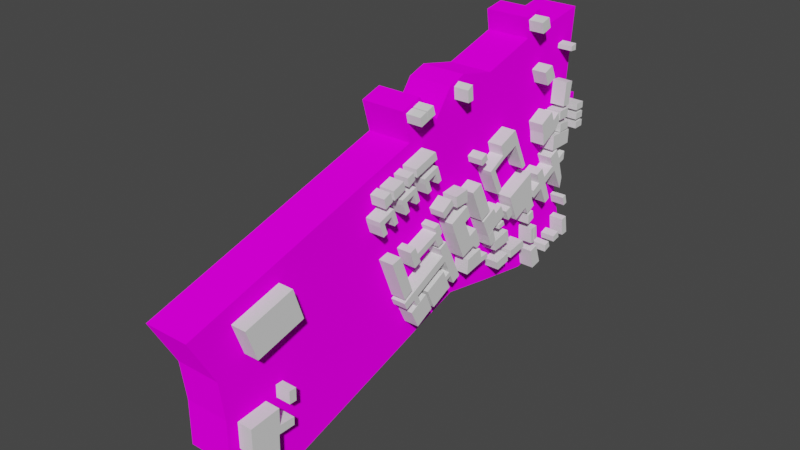 # Source: UCC_Main_Campus_w_tex.blend  (saved by Blender 2.82.7; exported with 4.5.12 LTS)
import bpy
from mathutils import Matrix  # noqa: F401  (used for matrix-valued properties, if any)

bpy.ops.wm.read_factory_settings(use_empty=True)
scene = bpy.context.scene
scene.name = 'Scene'

# ---- collections
col_collection = bpy.data.collections.new('Collection'); scene.collection.children.link(col_collection)
col_buildings = bpy.data.collections.new('Buildings'); col_collection.children.link(col_buildings)

# ---- images (referenced by path relative to the original .blend; pixels are not part of the script)
import os
ASSET_DIR = os.environ.get("B2B_ASSET_DIR", "")  # directory of the original .blend (textures are referenced by path, not embedded)
HERE = os.path.dirname(os.path.abspath(__file__))  # packed textures are extracted next to this script under _unpacked/

def load_image(name, relpath, width, height, colorspace="sRGB"):
    """Load a texture the original file referenced (path relative to the .blend, or extracted next to this script)."""
    p = next((c for c in (os.path.join(HERE, relpath), os.path.join(ASSET_DIR, relpath)) if relpath and os.path.exists(c)), "")
    if p:
        img = bpy.data.images.load(p, check_existing=True)
        img.name = name
    else:  # same state as the original file: an image datablock whose file is absent (Cycles renders it pink)
        img = bpy.data.images.new(name, width, height)
        img.source = "FILE"
        img.filepath = "//" + (relpath or name)
    img.colorspace_settings.name = colorspace
    return img
img_ucc_main_campus_scan_edit_psd = load_image('UCC Main Campus Scan Edit.psd', 'UCC Main Campus Scan Edit.psd', 1024, 1024, 'sRGB')

# ---- materials (node trees are filled in below, after node groups)
mat_material = bpy.data.materials.new('Material')
mat_material.alpha_threshold = 0.0
mat_material.use_transparent_shadow = False
mat_material.line_color = (0.0, 0.0, 0.0, 1.0)

# ---- material node trees
mat_material.use_nodes = True; mat_material.node_tree.nodes.clear()
_N = mat_material.node_tree.nodes; _L = mat_material.node_tree.links
n0 = _N.new('ShaderNodeOutputMaterial'); n0.name = 'Material Output'; n0.location = (300, 300)
n1 = _N.new('ShaderNodeBsdfDiffuse'); n1.name = 'Diffuse BSDF'; n1.location = (10, 300)
n1.inputs[1].default_value = 0.4
n2 = _N.new('ShaderNodeTexImage'); n2.name = 'Image Texture'; n2.location = (-280, 280)
n2.image = img_ucc_main_campus_scan_edit_psd
_L.new(n1.outputs[0], n0.inputs[0])
_L.new(n2.outputs[0], n1.inputs[0])
n0.is_active_output = True

# ---- world
world_world = bpy.data.worlds.new('World'); scene.world = world_world
world_world.use_nodes = True; world_world.node_tree.nodes.clear()
_N = world_world.node_tree.nodes; _L = world_world.node_tree.links
n0 = _N.new('ShaderNodeOutputWorld'); n0.name = 'World Output'; n0.location = (300, 300)
n1 = _N.new('ShaderNodeBackground'); n1.name = 'Background'; n1.location = (10, 300)
n1.inputs[0].default_value = (0.05088, 0.05088, 0.05088, 1.0)
_L.new(n1.outputs[0], n0.inputs[0])
n0.is_active_output = True
world_world.color = (0.05088, 0.05088, 0.05088)
world_world.use_sun_shadow = False
world_world.sun_shadow_jitter_overblur = 0.0

# ---- meshes
me_cube = bpy.data.meshes.new('Cube')
me_cube.from_pydata([(1.0, 1.028, 0.9685), (1.0, 1.023, -0.5911), (1.0, -1.131, 0.0843), (1.0, -0.6933, -1.0), (-1.0, 1.028, 0.9685), (-1.0, 1.023, -0.5911), (-1.0, -1.131, 0.0843), (-1.0, -0.6933, -1.0), (-1.0, 0.7029, -0.6975), (1.0, 0.6825, 0.8839), (-1.0, 0.6825, 0.8839), (1.0, 0.7029, -0.6975), (1.0, 0.9544, -0.2353), (-1.0, -1.0, -0.7587), (1.0, -1.0, -0.7587), (-1.0, 0.9544, -0.2353), (-1.0, -1.022, -0.2174), (1.0, 0.9886, 0.39), (1.0, -1.022, -0.2174), (-1.0, 0.9886, 0.39), (1.0, 0.9705, 0.1254), (1.0, -1.0, -0.4696), (-1.0, 0.9705, 0.1254), (-1.0, -1.0, -0.4696), (-1.0, 1.067, 0.3799), (1.0, 1.067, 0.3799), (1.0, 1.059, 0.1678), (-1.0, 1.059, 0.1678), (-1.0, 0.4513, -0.6287), (1.0, 0.4339, 0.7751), (-1.0, 0.4339, 0.7751), (1.0, 0.4513, -0.6287), (-1.0, 0.2122, -0.5576), (1.0, 0.1016, 0.6333), (-1.0, 0.1016, 0.6333), (1.0, 0.2122, -0.5576), (-1.0, 0.03155, -0.6459), (1.0, -0.05412, 0.5665), (-1.0, -0.05412, 0.5665), (1.0, 0.03155, -0.6459), (-1.0, -0.0911, 0.7659), (-1.0, 0.001657, 0.8095), (1.0, 0.001657, 0.8095), (1.0, -0.0911, 0.7659), (-1.0, 0.1811, 0.7918), (-1.0, 0.2614, 0.8325), (1.0, 0.2614, 0.8325), (1.0, 0.1811, 0.7918), (-1.0, 0.774, 0.9063), (1.0, 0.7877, -0.6693), (-1.0, 0.7877, -0.6693), (1.0, 0.774, 0.9063), (1.0, 0.7597, 1.042), (1.0, 0.6682, 1.019), (-1.0, 0.6682, 1.019), (-1.0, 0.7597, 1.042)], [], [(37, 38, 6, 2), (18, 2, 6, 16), (15, 50, 28), (36, 39, 3, 7), (19, 4, 0, 17), (50, 49, 11, 8), (10, 9, 53, 54), (5, 15, 12, 1), (3, 14, 13, 7), (22, 19, 24, 27), (21, 18, 16, 23), (14, 21, 23, 13), (15, 22, 20, 12), (27, 24, 25, 26), (17, 20, 26, 25), (20, 22, 27, 26), (19, 17, 25, 24), (8, 11, 31, 28), (9, 10, 30, 29), (28, 31, 35, 32), (29, 30, 45, 46), (32, 35, 39, 36), (37, 33, 42, 43), (42, 41, 40, 43), (33, 34, 41, 42), (38, 37, 43, 40), (34, 38, 40, 41), (46, 45, 44, 47), (34, 33, 47, 44), (30, 34, 44, 45), (33, 29, 46, 47), (0, 4, 48, 51), (5, 1, 49, 50), (21, 3, 39), (52, 55, 54, 53), (48, 10, 54, 55), (9, 51, 52, 53), (51, 48, 55, 52), (33, 37, 35), (37, 2, 18), (37, 18, 39), (51, 9, 17), (9, 29, 17), (29, 33, 20), (37, 39, 35), (21, 14, 3), (18, 21, 39), (0, 51, 17), (20, 17, 29), (49, 1, 12), (49, 12, 31), (12, 20, 35), (31, 11, 49), (35, 31, 12), (35, 20, 33), (16, 6, 38), (38, 34, 32), (34, 30, 22), (30, 10, 19), (10, 48, 19), (48, 4, 19), (19, 22, 30), (34, 22, 32), (23, 16, 36), (16, 38, 36), (7, 13, 23), (32, 36, 38), (36, 7, 23), (15, 5, 50), (22, 15, 32), (8, 28, 50), (28, 32, 15)])
_uv = me_cube.uv_layers.new(name='UVMap')
_uv.uv.foreach_set('vector', [0.2373, 0.3681, 0.2265, 0.3681, 0.2265, 0.363, 0.2373, 0.363, 0.2406, 0.363, 0.2373, 0.363, 0.2373, 0.3521, 0.2406, 0.3521, 0.2441, 0.3846, 0.2481, 0.386, 0.2481, 0.3878, 0.259, 0.3681, 0.2481, 0.3681, 0.2481, 0.363, 0.259, 0.363, 0.2406, 0.3846, 0.2373, 0.3846, 0.2373, 0.3738, 0.2406, 0.3738, 0.259, 0.3724, 0.2481, 0.3724, 0.2481, 0.3719, 0.259, 0.3719, 0.2265, 0.3719, 0.2373, 0.3719, 0.2373, 0.3719, 0.2265, 0.3719, 0.2481, 0.3846, 0.2441, 0.3846, 0.2441, 0.3738, 0.2481, 0.3738, 0.2481, 0.363, 0.2441, 0.363, 0.2441, 0.3521, 0.2481, 0.3521, 0.2421, 0.3846, 0.2406, 0.3846, 0.2406, 0.3846, 0.2421, 0.3846, 0.2421, 0.363, 0.2406, 0.363, 0.2406, 0.3521, 0.2421, 0.3521, 0.2441, 0.363, 0.2421, 0.363, 0.2421, 0.3521, 0.2441, 0.3521, 0.2441, 0.3846, 0.2421, 0.3846, 0.2421, 0.3738, 0.2441, 0.3738, 0.2421, 0.3846, 0.2406, 0.3846, 0.2406, 0.3738, 0.2421, 0.3738, 0.9139, 0.6731, 0.9063, 0.5532, 0.9435, 0.5724, 0.9467, 0.6685, 0.2421, 0.3738, 0.2421, 0.3846, 0.2421, 0.3846, 0.2421, 0.3738, 0.2406, 0.3846, 0.2406, 0.3738, 0.2406, 0.3738, 0.2406, 0.3846, 0.259, 0.3719, 0.2481, 0.3719, 0.2481, 0.3706, 0.259, 0.3706, 0.2373, 0.3719, 0.2265, 0.3719, 0.2265, 0.3706, 0.2373, 0.3706, 0.259, 0.3706, 0.2481, 0.3706, 0.2481, 0.3694, 0.259, 0.3694, 0.2373, 0.3706, 0.2265, 0.3706, 0.2265, 0.3706, 0.2373, 0.3706, 0.259, 0.3694, 0.2481, 0.3694, 0.2481, 0.3681, 0.259, 0.3681, 0.4749, 0.753, 0.5405, 0.7833, 0.4984, 0.8631, 0.4594, 0.8434, 0.2373, 0.3694, 0.2265, 0.3694, 0.2265, 0.3681, 0.2373, 0.3681, 0.2373, 0.3694, 0.2265, 0.3694, 0.2265, 0.3694, 0.2373, 0.3694, 0.2265, 0.3681, 0.2373, 0.3681, 0.2373, 0.3681, 0.2265, 0.3681, 0.2373, 0.389, 0.2373, 0.3902, 0.2373, 0.3902, 0.2373, 0.389, 0.2373, 0.3706, 0.2265, 0.3706, 0.2265, 0.3694, 0.2373, 0.3694, 0.2265, 0.3694, 0.2373, 0.3694, 0.2373, 0.3694, 0.2265, 0.3694, 0.2373, 0.3878, 0.2373, 0.389, 0.2373, 0.389, 0.2373, 0.3878, 0.5405, 0.7833, 0.6804, 0.8475, 0.6077, 0.8735, 0.5739, 0.8551, 0.2373, 0.3738, 0.2265, 0.3738, 0.2265, 0.3724, 0.2373, 0.3724, 0.259, 0.3738, 0.2481, 0.3738, 0.2481, 0.3724, 0.259, 0.3724, 0.07675, 0.2836, 0.2059, 0.04328, 0.511, 0.2037, 0.2373, 0.3724, 0.2265, 0.3724, 0.2265, 0.3719, 0.2373, 0.3719, 0.2373, 0.386, 0.2373, 0.3865, 0.2373, 0.3865, 0.2373, 0.386, 0.785, 0.8968, 0.8236, 0.907, 0.8175, 0.9683, 0.779, 0.9581, 0.2373, 0.3724, 0.2265, 0.3724, 0.2265, 0.3724, 0.2373, 0.3724, 0.5405, 0.7833, 0.4749, 0.753, 0.587, 0.2437, 0.4749, 0.753, 0.02173, 0.5345, 0.06759, 0.3979, 0.4749, 0.753, 0.06759, 0.3979, 0.511, 0.2037, 0.8236, 0.907, 0.785, 0.8968, 0.9139, 0.6731, 0.785, 0.8968, 0.6804, 0.8475, 0.9139, 0.6731, 0.6804, 0.8475, 0.5405, 0.7833, 0.9063, 0.5532, 0.4749, 0.753, 0.511, 0.2037, 0.587, 0.2437, 0.07675, 0.2836, 0.07675, 0.1526, 0.2059, 0.04328, 0.06759, 0.3979, 0.07675, 0.2836, 0.511, 0.2037, 0.9306, 0.9351, 0.8236, 0.907, 0.9139, 0.6731, 0.9063, 0.5532, 0.9139, 0.6731, 0.6804, 0.8475, 0.8293, 0.1931, 0.9285, 0.2285, 0.8995, 0.3897, 0.8293, 0.1931, 0.8995, 0.3897, 0.6877, 0.2115, 0.8995, 0.3897, 0.9063, 0.5532, 0.587, 0.2437, 0.6877, 0.2115, 0.7936, 0.1803, 0.8293, 0.1931, 0.587, 0.2437, 0.6877, 0.2115, 0.8995, 0.3897, 0.587, 0.2437, 0.9063, 0.5532, 0.5405, 0.7833, 0.2406, 0.3954, 0.2373, 0.3954, 0.2373, 0.3902, 0.2373, 0.3902, 0.2373, 0.389, 0.2481, 0.389, 0.2373, 0.389, 0.2373, 0.3878, 0.2421, 0.3846, 0.2373, 0.3878, 0.2373, 0.3865, 0.2406, 0.3846, 0.2373, 0.3865, 0.2373, 0.386, 0.2406, 0.3846, 0.2373, 0.386, 0.2373, 0.3846, 0.2406, 0.3846, 0.2406, 0.3846, 0.2421, 0.3846, 0.2373, 0.3878, 0.2373, 0.389, 0.2421, 0.3846, 0.2481, 0.389, 0.2421, 0.3954, 0.2406, 0.3954, 0.2481, 0.3902, 0.2406, 0.3954, 0.2373, 0.3902, 0.2481, 0.3902, 0.2481, 0.3954, 0.2441, 0.3954, 0.2421, 0.3954, 0.2481, 0.389, 0.2481, 0.3902, 0.2373, 0.3902, 0.2481, 0.3902, 0.2481, 0.3954, 0.2421, 0.3954, 0.2441, 0.3846, 0.2481, 0.3846, 0.2481, 0.386, 0.2421, 0.3846, 0.2441, 0.3846, 0.2481, 0.389, 0.2481, 0.3865, 0.2481, 0.3878, 0.2481, 0.386, 0.2481, 0.3878, 0.2481, 0.389, 0.2441, 0.3846])
me_cube.materials.append(mat_material)
me_cube.use_remesh_preserve_volume = False
me_cube.use_remesh_preserve_attributes = False
me_cube.use_mirror_vertex_groups = False
me_cube.update()
me_cube_046 = bpy.data.meshes.new('Cube.046')
me_cube_046.from_pydata([(-1.0, -0.2562, -0.1632), (-1.0, -0.2453, 0.1468), (-1.0, 0.2288, -0.1523), (-1.0, 0.2398, 0.1413), (1.0, -0.2562, -0.1632), (1.0, -0.2453, 0.1468), (1.0, 0.2288, -0.1523), (1.0, 0.2398, 0.1413)], [], [(0, 1, 3, 2), (2, 3, 7, 6), (6, 7, 5, 4), (4, 5, 1, 0), (2, 6, 4, 0), (7, 3, 1, 5)])
_uv = me_cube_046.uv_layers.new(name='UVMap')
_uv.uv.foreach_set('vector', [0.375, 0.0, 0.625, 0.0, 0.625, 0.25, 0.375, 0.25, 0.375, 0.25, 0.625, 0.25, 0.625, 0.5, 0.375, 0.5, 0.375, 0.5, 0.625, 0.5, 0.625, 0.75, 0.375, 0.75, 0.375, 0.75, 0.625, 0.75, 0.625, 1.0, 0.375, 1.0, 0.125, 0.5, 0.375, 0.5, 0.375, 0.75, 0.125, 0.75, 0.625, 0.5, 0.875, 0.5, 0.875, 0.75, 0.625, 0.75])
me_cube_046.use_remesh_fix_poles = True
me_cube_046.use_remesh_preserve_attributes = False
me_cube_046.use_mirror_vertex_groups = False
me_cube_046.update()
me_cube_039 = bpy.data.meshes.new('Cube.039')
me_cube_039.from_pydata([(-1.0, -0.05493, -0.2628), (-1.0, -0.09273, 0.3857), (-1.0, 0.1589, -0.2439), (-1.0, 0.06438, 0.4141), (1.0, -0.05493, -0.2628), (1.0, -0.09273, 0.3857), (1.0, 0.1589, -0.2439), (1.0, 0.06438, 0.4141)], [], [(0, 1, 3, 2), (2, 3, 7, 6), (6, 7, 5, 4), (4, 5, 1, 0), (2, 6, 4, 0), (7, 3, 1, 5)])
_uv = me_cube_039.uv_layers.new(name='UVMap')
_uv.uv.foreach_set('vector', [0.375, 0.0, 0.625, 0.0, 0.625, 0.25, 0.375, 0.25, 0.375, 0.25, 0.625, 0.25, 0.625, 0.5, 0.375, 0.5, 0.375, 0.5, 0.625, 0.5, 0.625, 0.75, 0.375, 0.75, 0.375, 0.75, 0.625, 0.75, 0.625, 1.0, 0.375, 1.0, 0.125, 0.5, 0.375, 0.5, 0.375, 0.75, 0.125, 0.75, 0.625, 0.5, 0.875, 0.5, 0.875, 0.75, 0.625, 0.75])
me_cube_039.use_remesh_fix_poles = True
me_cube_039.use_remesh_preserve_attributes = False
me_cube_039.use_mirror_vertex_groups = False
me_cube_039.update()
me_cube_045 = bpy.data.meshes.new('Cube.045')
me_cube_045.from_pydata([(-1.0, -0.2562, -0.1632), (-1.0, -0.2453, 0.1468), (-1.0, 0.2288, -0.1523), (-1.0, 0.2398, 0.1413), (1.0, -0.2562, -0.1632), (1.0, -0.2453, 0.1468), (1.0, 0.2288, -0.1523), (1.0, 0.2398, 0.1413)], [], [(0, 1, 3, 2), (2, 3, 7, 6), (6, 7, 5, 4), (4, 5, 1, 0), (2, 6, 4, 0), (7, 3, 1, 5)])
_uv = me_cube_045.uv_layers.new(name='UVMap')
_uv.uv.foreach_set('vector', [0.375, 0.0, 0.625, 0.0, 0.625, 0.25, 0.375, 0.25, 0.375, 0.25, 0.625, 0.25, 0.625, 0.5, 0.375, 0.5, 0.375, 0.5, 0.625, 0.5, 0.625, 0.75, 0.375, 0.75, 0.375, 0.75, 0.625, 0.75, 0.625, 1.0, 0.375, 1.0, 0.125, 0.5, 0.375, 0.5, 0.375, 0.75, 0.125, 0.75, 0.625, 0.5, 0.875, 0.5, 0.875, 0.75, 0.625, 0.75])
me_cube_045.use_remesh_fix_poles = True
me_cube_045.use_remesh_preserve_attributes = False
me_cube_045.use_mirror_vertex_groups = False
me_cube_045.update()
me_cube_017 = bpy.data.meshes.new('Cube.017')
me_cube_017.from_pydata([(-1.0, -0.3503, 0.3651), (-1.0, -0.5143, 0.8491), (-1.0, 0.6915, 0.7786), (-1.0, 0.4684, 1.236), (1.0, -0.3503, 0.3651), (1.0, -0.5143, 0.8491), (1.0, 0.6915, 0.7786), (1.0, 0.4684, 1.236), (-1.0, 0.7647, 0.5942), (-1.0, -0.2771, 0.1807), (1.0, 0.7647, 0.5942), (1.0, -0.2771, 0.1807), (-1.0, 0.4912, 0.6991), (-1.0, 0.2794, 1.162), (1.0, 0.4912, 0.6991), (1.0, 0.2794, 1.162), (-1.0, 0.5644, 0.5146), (1.0, 0.5644, 0.5146), (1.0, 1.361, -0.6642), (-1.0, 1.361, -0.6642), (1.0, 1.161, -0.7437), (-1.0, 1.161, -0.7437), (-1.0, -1.197, -0.09295), (1.0, -1.197, -0.09295), (-1.0, -1.124, -0.2774), (1.0, -1.124, -0.2774), (-1.0, -0.9434, 0.04426), (1.0, -0.9434, 0.04426), (1.0, -0.8702, -0.1402), (-1.0, -0.8702, -0.1402), (-1.0, -0.6046, -1.325), (1.0, -0.6046, -1.325), (1.0, -0.3509, -1.188), (-1.0, -0.3509, -1.188)], [], [(12, 13, 3, 2), (2, 3, 7, 6), (14, 15, 5, 4), (4, 5, 1, 0), (27, 26, 22, 23), (15, 13, 1, 5), (16, 17, 11, 9), (2, 6, 10, 8), (12, 2, 8, 16), (14, 4, 11, 17), (6, 14, 17, 10), (0, 12, 16, 9), (17, 16, 21, 20), (7, 3, 13, 15), (6, 7, 15, 14), (0, 1, 13, 12), (19, 18, 20, 21), (8, 10, 18, 19), (16, 8, 19, 21), (10, 17, 20, 18), (23, 22, 24, 25), (28, 27, 23, 25), (25, 24, 30, 31), (26, 29, 24, 22), (0, 9, 29, 26), (9, 11, 28, 29), (11, 4, 27, 28), (4, 0, 26, 27), (33, 32, 31, 30), (28, 25, 31, 32), (29, 28, 32, 33), (24, 29, 33, 30)])
_uv = me_cube_017.uv_layers.new(name='UVMap')
_uv.uv.foreach_set('vector', [0.375, 0.2019, 0.625, 0.2019, 0.625, 0.25, 0.375, 0.25, 0.375, 0.25, 0.625, 0.25, 0.625, 0.5, 0.375, 0.5, 0.375, 0.5481, 0.625, 0.5481, 0.625, 0.75, 0.375, 0.75, 0.375, 0.75, 0.625, 0.75, 0.625, 1.0, 0.375, 1.0, 0.375, 0.75, 0.375, 1.0, 0.375, 1.0, 0.375, 0.75, 0.625, 0.5481, 0.875, 0.5481, 0.875, 0.75, 0.625, 0.75, 0.125, 0.5481, 0.375, 0.5481, 0.375, 0.75, 0.125, 0.75, 0.375, 0.25, 0.375, 0.5, 0.375, 0.5, 0.375, 0.25, 0.375, 0.2019, 0.375, 0.25, 0.375, 0.25, 0.375, 0.2019, 0.375, 0.5481, 0.375, 0.75, 0.375, 0.75, 0.375, 0.5481, 0.375, 0.5, 0.375, 0.5481, 0.375, 0.5481, 0.375, 0.5, 0.375, 0.0, 0.375, 0.2019, 0.375, 0.2019, 0.375, 0.0, 0.375, 0.5481, 0.125, 0.5481, 0.125, 0.5481, 0.375, 0.5481, 0.625, 0.5, 0.875, 0.5, 0.875, 0.5481, 0.625, 0.5481, 0.375, 0.5, 0.625, 0.5, 0.625, 0.5481, 0.375, 0.5481, 0.375, 0.0, 0.625, 0.0, 0.625, 0.2019, 0.375, 0.2019, 0.125, 0.5, 0.375, 0.5, 0.375, 0.5481, 0.125, 0.5481, 0.375, 0.25, 0.375, 0.5, 0.375, 0.5, 0.375, 0.25, 0.375, 0.2019, 0.375, 0.25, 0.375, 0.25, 0.375, 0.2019, 0.375, 0.5, 0.375, 0.5481, 0.375, 0.5481, 0.375, 0.5, 0.375, 0.75, 0.375, 1.0, 0.375, 1.0, 0.375, 0.75, 0.375, 0.75, 0.375, 0.75, 0.375, 0.75, 0.375, 0.75, 0.375, 0.75, 0.375, 1.0, 0.375, 1.0, 0.375, 0.75, 0.375, 0.0, 0.375, 0.0, 0.375, 0.0, 0.375, 0.0, 0.375, 0.0, 0.375, 0.0, 0.375, 0.0, 0.375, 0.0, 0.125, 0.75, 0.375, 0.75, 0.375, 0.75, 0.125, 0.75, 0.375, 0.75, 0.375, 0.75, 0.375, 0.75, 0.375, 0.75, 0.375, 0.75, 0.375, 1.0, 0.375, 1.0, 0.375, 0.75, 0.125, 0.75, 0.375, 0.75, 0.375, 0.75, 0.125, 0.75, 0.375, 0.75, 0.375, 0.75, 0.375, 0.75, 0.375, 0.75, 0.125, 0.75, 0.375, 0.75, 0.375, 0.75, 0.125, 0.75, 0.375, 0.0, 0.375, 0.0, 0.375, 0.0, 0.375, 0.0])
me_cube_017.use_remesh_fix_poles = True
me_cube_017.use_remesh_preserve_attributes = False
me_cube_017.use_mirror_vertex_groups = False
me_cube_017.update()
me_cube_004 = bpy.data.meshes.new('Cube.004')
me_cube_004.from_pydata([(-1.0, 0.2535, -1.0), (-1.0, -0.4947, 0.8884), (-1.0, 0.6981, -0.7572), (-1.0, 0.00899, 1.0), (1.0, 0.2535, -1.0), (1.0, -0.4947, 0.8884), (1.0, 0.6981, -0.7572), (1.0, 0.00899, 1.0)], [], [(0, 1, 3, 2), (2, 3, 7, 6), (6, 7, 5, 4), (4, 5, 1, 0), (2, 6, 4, 0), (7, 3, 1, 5)])
_uv = me_cube_004.uv_layers.new(name='UVMap')
_uv.uv.foreach_set('vector', [0.375, 0.0, 0.625, 0.0, 0.625, 0.25, 0.375, 0.25, 0.375, 0.25, 0.625, 0.25, 0.625, 0.5, 0.375, 0.5, 0.375, 0.5, 0.625, 0.5, 0.625, 0.75, 0.375, 0.75, 0.375, 0.75, 0.625, 0.75, 0.625, 1.0, 0.375, 1.0, 0.125, 0.5, 0.375, 0.5, 0.375, 0.75, 0.125, 0.75, 0.625, 0.5, 0.875, 0.5, 0.875, 0.75, 0.625, 0.75])
me_cube_004.use_remesh_fix_poles = True
me_cube_004.use_remesh_preserve_attributes = False
me_cube_004.use_mirror_vertex_groups = False
me_cube_004.update()
me_cube_029 = bpy.data.meshes.new('Cube.029')
me_cube_029.from_pydata([(-1.0, -0.5369, -0.329), (-1.0, -0.5842, 0.01713), (-1.0, 0.6692, 0.02068), (-1.0, 0.5558, 0.3574), (1.0, -0.5369, -0.329), (1.0, -0.5842, 0.01713), (1.0, 0.6692, 0.02068), (1.0, 0.5558, 0.3574)], [], [(0, 1, 3, 2), (2, 3, 7, 6), (6, 7, 5, 4), (4, 5, 1, 0), (2, 6, 4, 0), (7, 3, 1, 5)])
_uv = me_cube_029.uv_layers.new(name='UVMap')
_uv.uv.foreach_set('vector', [0.375, 0.0, 0.625, 0.0, 0.625, 0.25, 0.375, 0.25, 0.375, 0.25, 0.625, 0.25, 0.625, 0.5, 0.375, 0.5, 0.375, 0.5, 0.625, 0.5, 0.625, 0.75, 0.375, 0.75, 0.375, 0.75, 0.625, 0.75, 0.625, 1.0, 0.375, 1.0, 0.125, 0.5, 0.375, 0.5, 0.375, 0.75, 0.125, 0.75, 0.625, 0.5, 0.875, 0.5, 0.875, 0.75, 0.625, 0.75])
me_cube_029.use_remesh_fix_poles = True
me_cube_029.use_remesh_preserve_attributes = False
me_cube_029.use_mirror_vertex_groups = False
me_cube_029.update()
me_cube_015 = bpy.data.meshes.new('Cube.015')
me_cube_015.from_pydata([(-1.0, -0.05493, -0.3043), (-1.0, -0.2781, 0.1796), (-1.0, 0.2321, -0.1468), (-1.0, 0.0418, 0.2912), (1.0, -0.05493, -0.3043), (1.0, -0.2781, 0.1796), (1.0, 0.2321, -0.1468), (1.0, 0.0418, 0.2912)], [], [(0, 1, 3, 2), (2, 3, 7, 6), (6, 7, 5, 4), (4, 5, 1, 0), (2, 6, 4, 0), (7, 3, 1, 5)])
_uv = me_cube_015.uv_layers.new(name='UVMap')
_uv.uv.foreach_set('vector', [0.375, 0.0, 0.625, 0.0, 0.625, 0.25, 0.375, 0.25, 0.375, 0.25, 0.625, 0.25, 0.625, 0.5, 0.375, 0.5, 0.375, 0.5, 0.625, 0.5, 0.625, 0.75, 0.375, 0.75, 0.375, 0.75, 0.625, 0.75, 0.625, 1.0, 0.375, 1.0, 0.125, 0.5, 0.375, 0.5, 0.375, 0.75, 0.125, 0.75, 0.625, 0.5, 0.875, 0.5, 0.875, 0.75, 0.625, 0.75])
me_cube_015.use_remesh_fix_poles = True
me_cube_015.use_remesh_preserve_attributes = False
me_cube_015.use_mirror_vertex_groups = False
me_cube_015.update()
me_cube_016 = bpy.data.meshes.new('Cube.016')
me_cube_016.from_pydata([(-1.0, -0.3896, -0.8622), (-1.0, -0.9475, 0.3962), (-1.0, 0.7965, -0.324), (-1.0, 0.5668, 1.046), (1.0, -0.3896, -0.8622), (1.0, -0.9475, 0.3962), (1.0, 0.7965, -0.324), (1.0, 0.5668, 1.046), (-1.0, 0.3196, -0.5404), (-1.0, -0.04208, 0.7847), (1.0, 0.3196, -0.5404), (1.0, -0.04208, 0.7847), (1.0, 0.9556, -0.6746), (-1.0, 0.9556, -0.6746), (1.0, 0.4786, -0.891), (-1.0, 0.4786, -0.891)], [], [(8, 9, 3, 2), (2, 3, 7, 6), (10, 11, 5, 4), (4, 5, 1, 0), (8, 10, 4, 0), (11, 9, 1, 5), (7, 3, 9, 11), (8, 2, 13, 15), (6, 7, 11, 10), (0, 1, 9, 8), (13, 12, 14, 15), (10, 8, 15, 14), (2, 6, 12, 13), (6, 10, 14, 12)])
_uv = me_cube_016.uv_layers.new(name='UVMap')
_uv.uv.foreach_set('vector', [0.375, 0.1495, 0.625, 0.1495, 0.625, 0.25, 0.375, 0.25, 0.375, 0.25, 0.625, 0.25, 0.625, 0.5, 0.375, 0.5, 0.375, 0.6005, 0.625, 0.6005, 0.625, 0.75, 0.375, 0.75, 0.375, 0.75, 0.625, 0.75, 0.625, 1.0, 0.375, 1.0, 0.125, 0.6005, 0.375, 0.6005, 0.375, 0.75, 0.125, 0.75, 0.625, 0.6005, 0.875, 0.6005, 0.875, 0.75, 0.625, 0.75, 0.625, 0.5, 0.875, 0.5, 0.875, 0.6005, 0.625, 0.6005, 0.375, 0.1495, 0.375, 0.25, 0.375, 0.25, 0.375, 0.1495, 0.375, 0.5, 0.625, 0.5, 0.625, 0.6005, 0.375, 0.6005, 0.375, 0.0, 0.625, 0.0, 0.625, 0.1495, 0.375, 0.1495, 0.125, 0.5, 0.375, 0.5, 0.375, 0.6005, 0.125, 0.6005, 0.375, 0.6005, 0.125, 0.6005, 0.125, 0.6005, 0.375, 0.6005, 0.375, 0.25, 0.375, 0.5, 0.375, 0.5, 0.375, 0.25, 0.375, 0.5, 0.375, 0.6005, 0.375, 0.6005, 0.375, 0.5])
me_cube_016.use_remesh_fix_poles = True
me_cube_016.use_remesh_preserve_attributes = False
me_cube_016.use_mirror_vertex_groups = False
me_cube_016.update()
me_cube_028 = bpy.data.meshes.new('Cube.028')
me_cube_028.from_pydata([(-1.0, -0.2817, -0.3668), (-1.0, -0.3479, 0.04548), (-1.0, 0.3385, -0.1305), (-1.0, 0.2345, 0.2345), (1.0, -0.2817, -0.3668), (1.0, -0.3479, 0.04548), (1.0, 0.3385, -0.1305), (1.0, 0.2345, 0.2345), (-1.0, 0.5594, -0.1211), (-1.0, 0.4649, 0.2723), (-1.0, 0.9149, 0.05848), (-1.0, 0.811, 0.3857), (1.0, 0.5594, -0.1211), (1.0, 0.4649, 0.2723), (1.0, 0.9149, 0.05848), (1.0, 0.811, 0.3857)], [], [(0, 1, 3, 2), (2, 3, 7, 6), (6, 7, 5, 4), (4, 5, 1, 0), (2, 6, 4, 0), (7, 3, 1, 5), (8, 9, 11, 10), (10, 11, 15, 14), (14, 15, 13, 12), (12, 13, 9, 8), (10, 14, 12, 8), (15, 11, 9, 13)])
_uv = me_cube_028.uv_layers.new(name='UVMap')
_uv.uv.foreach_set('vector', [0.375, 0.0, 0.625, 0.0, 0.625, 0.25, 0.375, 0.25, 0.375, 0.25, 0.625, 0.25, 0.625, 0.5, 0.375, 0.5, 0.375, 0.5, 0.625, 0.5, 0.625, 0.75, 0.375, 0.75, 0.375, 0.75, 0.625, 0.75, 0.625, 1.0, 0.375, 1.0, 0.125, 0.5, 0.375, 0.5, 0.375, 0.75, 0.125, 0.75, 0.625, 0.5, 0.875, 0.5, 0.875, 0.75, 0.625, 0.75, 0.375, 0.0, 0.625, 0.0, 0.625, 0.25, 0.375, 0.25, 0.375, 0.25, 0.625, 0.25, 0.625, 0.5, 0.375, 0.5, 0.375, 0.5, 0.625, 0.5, 0.625, 0.75, 0.375, 0.75, 0.375, 0.75, 0.625, 0.75, 0.625, 1.0, 0.375, 1.0, 0.125, 0.5, 0.375, 0.5, 0.375, 0.75, 0.125, 0.75, 0.625, 0.5, 0.875, 0.5, 0.875, 0.75, 0.625, 0.75])
me_cube_028.use_remesh_fix_poles = True
me_cube_028.use_remesh_preserve_attributes = False
me_cube_028.use_mirror_vertex_groups = False
me_cube_028.update()
me_cube_002 = bpy.data.meshes.new('Cube.002')
me_cube_002.from_pydata([(-1.0, -0.542, -0.1948), (-1.0, -0.8979, 0.966), (-1.0, 0.3901, -1.024), (-1.0, 0.4631, 0.3536), (1.0, -0.542, -0.1948), (1.0, -0.8979, 0.966), (1.0, 0.3901, -1.024), (1.0, 0.4631, 0.3536), (-1.0, -0.5341, -0.7864), (-1.0, 0.4741, 1.099), (1.0, -0.5341, -0.7864), (1.0, 0.4741, 1.099), (-1.0, 1.183, 0.3232), (1.0, 1.183, 0.3232), (-1.0, 1.174, -0.02652), (1.0, 1.174, -0.02652), (-1.0, 0.4081, -0.02082), (1.0, 0.4081, -0.02082), (1.0, -0.8881, -0.2008), (-1.0, -0.8881, -0.2008)], [], [(12, 3, 7, 13), (8, 10, 4, 0), (11, 9, 1, 5), (7, 3, 9, 11), (2, 6, 10, 8), (18, 5, 1, 19), (14, 12, 13, 15), (16, 14, 15, 17), (4, 18, 19, 0), (2, 16, 17, 6), (10, 6, 17), (4, 10, 17), (5, 18, 4), (17, 7, 4), (13, 7, 15), (7, 17, 15), (5, 7, 11), (7, 5, 4), (8, 16, 2), (0, 16, 8), (1, 0, 19), (1, 3, 0), (16, 3, 14), (3, 12, 14), (1, 9, 3), (3, 16, 0)])
_uv = me_cube_002.uv_layers.new(name='UVMap')
_uv.uv.foreach_set('vector', [0.5, 0.25, 0.625, 0.25, 0.625, 0.5, 0.5, 0.5, 0.125, 0.6918, 0.375, 0.6918, 0.375, 0.75, 0.125, 0.75, 0.625, 0.6918, 0.875, 0.6918, 0.875, 0.75, 0.625, 0.75, 0.625, 0.5, 0.875, 0.5, 0.875, 0.6918, 0.625, 0.6918, 0.125, 0.5, 0.375, 0.5, 0.375, 0.6918, 0.125, 0.6918, 0.4079, 0.75, 0.625, 0.75, 0.625, 1.0, 0.4079, 1.0, 0.4375, 0.25, 0.5, 0.25, 0.5, 0.5, 0.4375, 0.5, 0.4079, 0.25, 0.4375, 0.25, 0.4375, 0.5, 0.4079, 0.5, 0.375, 0.75, 0.4079, 0.75, 0.4079, 1.0, 0.375, 1.0, 0.375, 0.25, 0.4079, 0.25, 0.4079, 0.5, 0.375, 0.5, 0.0, 0.0, 0.0, 0.0, 0.0, 0.0, 0.0, 0.0, 0.0, 0.0, 0.0, 0.0, 0.0, 0.0, 0.0, 0.0, 0.0, 0.0, 0.0, 0.0, 0.0, 0.0, 0.0, 0.0, 0.0, 0.0, 0.0, 0.0, 0.0, 0.0, 0.0, 0.0, 0.0, 0.0, 0.0, 0.0, 0.0, 0.0, 0.0, 0.0, 0.0, 0.0, 0.0, 0.0, 0.0, 0.0, 0.0, 0.0, 0.0, 0.0, 0.0, 0.0, 0.0, 0.0, 0.0, 0.0, 0.0, 0.0, 0.0, 0.0, 0.0, 0.0, 0.0, 0.0, 0.0, 0.0, 0.0, 0.0, 0.0, 0.0, 0.0, 0.0, 0.0, 0.0, 0.0, 0.0, 0.0, 0.0, 0.0, 0.0, 0.0, 0.0, 0.0, 0.0, 0.0, 0.0, 0.0, 0.0, 0.0, 0.0, 0.0, 0.0, 0.0, 0.0, 0.0, 0.0])
me_cube_002.use_remesh_fix_poles = True
me_cube_002.use_remesh_preserve_attributes = False
me_cube_002.use_mirror_vertex_groups = False
me_cube_002.update()
me_cube_011 = bpy.data.meshes.new('Cube.011')
me_cube_011.from_pydata([(-1.0, -0.03918, -0.4015), (-1.0, -0.2676, 0.1652), (-1.0, 0.2597, -0.2282), (-1.0, 0.05493, 0.3463), (1.0, -0.03918, -0.4015), (1.0, -0.2676, 0.1652), (1.0, 0.2597, -0.2282), (1.0, 0.05493, 0.3463)], [], [(0, 1, 3, 2), (2, 3, 7, 6), (6, 7, 5, 4), (4, 5, 1, 0), (2, 6, 4, 0), (7, 3, 1, 5)])
_uv = me_cube_011.uv_layers.new(name='UVMap')
_uv.uv.foreach_set('vector', [0.375, 0.0, 0.625, 0.0, 0.625, 0.25, 0.375, 0.25, 0.375, 0.25, 0.625, 0.25, 0.625, 0.5, 0.375, 0.5, 0.375, 0.5, 0.625, 0.5, 0.625, 0.75, 0.375, 0.75, 0.375, 0.75, 0.625, 0.75, 0.625, 1.0, 0.375, 1.0, 0.125, 0.5, 0.375, 0.5, 0.375, 0.75, 0.125, 0.75, 0.625, 0.5, 0.875, 0.5, 0.875, 0.75, 0.625, 0.75])
me_cube_011.use_remesh_fix_poles = True
me_cube_011.use_remesh_preserve_attributes = False
me_cube_011.use_mirror_vertex_groups = False
me_cube_011.update()
me_cube_047 = bpy.data.meshes.new('Cube.047')
me_cube_047.from_pydata([(-1.0, -0.2562, -0.1632), (-1.0, -0.2453, 0.1468), (-1.0, 0.2288, -0.1523), (-1.0, 0.2398, 0.1413), (1.0, -0.2562, -0.1632), (1.0, -0.2453, 0.1468), (1.0, 0.2288, -0.1523), (1.0, 0.2398, 0.1413)], [], [(0, 1, 3, 2), (2, 3, 7, 6), (6, 7, 5, 4), (4, 5, 1, 0), (2, 6, 4, 0), (7, 3, 1, 5)])
_uv = me_cube_047.uv_layers.new(name='UVMap')
_uv.uv.foreach_set('vector', [0.375, 0.0, 0.625, 0.0, 0.625, 0.25, 0.375, 0.25, 0.375, 0.25, 0.625, 0.25, 0.625, 0.5, 0.375, 0.5, 0.375, 0.5, 0.625, 0.5, 0.625, 0.75, 0.375, 0.75, 0.375, 0.75, 0.625, 0.75, 0.625, 1.0, 0.375, 1.0, 0.125, 0.5, 0.375, 0.5, 0.375, 0.75, 0.125, 0.75, 0.625, 0.5, 0.875, 0.5, 0.875, 0.75, 0.625, 0.75])
me_cube_047.use_remesh_fix_poles = True
me_cube_047.use_remesh_preserve_attributes = False
me_cube_047.use_mirror_vertex_groups = False
me_cube_047.update()
me_cube_036 = bpy.data.meshes.new('Cube.036')
me_cube_036.from_pydata([(-1.0, -0.329, -0.225), (-1.0, -0.4235, 0.1683), (-1.0, 0.4046, -0.08328), (-1.0, 0.3479, 0.3101), (1.0, -0.329, -0.225), (1.0, -0.4235, 0.1683), (1.0, 0.4046, -0.08328), (1.0, 0.3479, 0.3101)], [], [(0, 1, 3, 2), (2, 3, 7, 6), (6, 7, 5, 4), (4, 5, 1, 0), (2, 6, 4, 0), (7, 3, 1, 5)])
_uv = me_cube_036.uv_layers.new(name='UVMap')
_uv.uv.foreach_set('vector', [0.375, 0.0, 0.625, 0.0, 0.625, 0.25, 0.375, 0.25, 0.375, 0.25, 0.625, 0.25, 0.625, 0.5, 0.375, 0.5, 0.375, 0.5, 0.625, 0.5, 0.625, 0.75, 0.375, 0.75, 0.375, 0.75, 0.625, 0.75, 0.625, 1.0, 0.375, 1.0, 0.125, 0.5, 0.375, 0.5, 0.375, 0.75, 0.125, 0.75, 0.625, 0.5, 0.875, 0.5, 0.875, 0.75, 0.625, 0.75])
me_cube_036.use_remesh_fix_poles = True
me_cube_036.use_remesh_preserve_attributes = False
me_cube_036.use_mirror_vertex_groups = False
me_cube_036.update()
me_cube_026 = bpy.data.meshes.new('Cube.026')
me_cube_026.from_pydata([(-1.0, -0.4708, 0.04903), (-1.0, -0.5275, 0.2912), (-1.0, 0.3574, 0.342), (-1.0, 0.2723, 0.5558), (1.0, -0.4708, 0.04903), (1.0, -0.5275, 0.2912), (1.0, 0.3574, 0.342), (1.0, 0.2723, 0.5558), (-1.0, -0.2519, 0.1265), (-1.0, -0.3161, 0.3611), (1.0, -0.2519, 0.1265), (1.0, -0.3161, 0.3611), (-1.0, 0.07959, 0.4921), (1.0, 0.1578, 0.2714), (-1.0, 0.1578, 0.2714), (1.0, 0.07959, 0.4921), (-1.0, -0.09061, -0.3294), (-1.0, -0.3095, -0.4069), (1.0, 0.5186, -0.1139), (-1.0, 0.5186, -0.1139), (1.0, 0.3191, -0.1845), (1.0, -0.3095, -0.4069), (1.0, -0.09061, -0.3294), (-1.0, 0.3191, -0.1845), (-1.0, -1.794, -0.3479), (-1.0, -1.851, -0.1057), (-1.0, -0.9657, -0.05493), (-1.0, -1.051, 0.1589), (1.0, -1.794, -0.3479), (1.0, -1.851, -0.1057), (1.0, -0.9657, -0.05493), (1.0, -1.051, 0.1589), (-1.0, -1.575, -0.2705), (-1.0, -1.639, -0.0358), (1.0, -1.575, -0.2705), (1.0, -1.639, -0.0358), (-1.0, -1.244, 0.09513), (1.0, -1.165, -0.1255), (-1.0, -1.165, -0.1255), (1.0, -1.244, 0.09513), (-1.0, -1.414, -0.7264), (-1.0, -1.633, -0.8038), (1.0, -0.8045, -0.5108), (-1.0, -0.8045, -0.5108), (1.0, -1.004, -0.5814), (1.0, -1.633, -0.8038), (1.0, -1.414, -0.7264), (-1.0, -1.004, -0.5814), (-1.0, -3.089, -0.7732), (-1.0, -3.145, -0.531), (-1.0, -2.26, -0.4802), (-1.0, -2.346, -0.2664), (1.0, -3.089, -0.7732), (1.0, -3.145, -0.531), (1.0, -2.26, -0.4802), (1.0, -2.346, -0.2664), (-1.0, -2.87, -0.6958), (-1.0, -2.934, -0.4611), (1.0, -2.87, -0.6958), (1.0, -2.934, -0.4611), (-1.0, -2.538, -0.3302), (1.0, -2.46, -0.5508), (-1.0, -2.46, -0.5508), (1.0, -2.538, -0.3302), (-1.0, -2.708, -1.152), (-1.0, -2.927, -1.229), (1.0, -2.099, -0.9361), (-1.0, -2.099, -0.9361), (1.0, -2.299, -1.007), (1.0, -2.927, -1.229), (1.0, -2.708, -1.152), (-1.0, -2.299, -1.007)], [], [(14, 12, 3, 2), (2, 3, 7, 6), (10, 11, 5, 4), (4, 5, 1, 0), (14, 2, 19, 23), (11, 9, 1, 5), (15, 12, 9, 11), (14, 13, 10, 8), (13, 15, 11, 10), (0, 1, 9, 8), (6, 7, 15, 13), (2, 6, 18, 19), (7, 3, 12, 15), (8, 9, 12, 14), (16, 22, 21, 17), (19, 18, 20, 23), (0, 8, 16, 17), (6, 13, 20, 18), (13, 14, 23, 20), (10, 4, 21, 22), (4, 0, 17, 21), (8, 10, 22, 16), (38, 36, 27, 26), (26, 27, 31, 30), (34, 35, 29, 28), (28, 29, 25, 24), (38, 26, 43, 47), (35, 33, 25, 29), (39, 36, 33, 35), (38, 37, 34, 32), (37, 39, 35, 34), (24, 25, 33, 32), (30, 31, 39, 37), (26, 30, 42, 43), (31, 27, 36, 39), (32, 33, 36, 38), (40, 46, 45, 41), (43, 42, 44, 47), (24, 32, 40, 41), (30, 37, 44, 42), (37, 38, 47, 44), (34, 28, 45, 46), (28, 24, 41, 45), (32, 34, 46, 40), (62, 60, 51, 50), (50, 51, 55, 54), (58, 59, 53, 52), (52, 53, 49, 48), (62, 50, 67, 71), (59, 57, 49, 53), (63, 60, 57, 59), (62, 61, 58, 56), (61, 63, 59, 58), (48, 49, 57, 56), (54, 55, 63, 61), (50, 54, 66, 67), (55, 51, 60, 63), (56, 57, 60, 62), (64, 70, 69, 65), (67, 66, 68, 71), (48, 56, 64, 65), (54, 61, 68, 66), (61, 62, 71, 68), (58, 52, 69, 70), (52, 48, 65, 69), (56, 58, 70, 64)])
_uv = me_cube_026.uv_layers.new(name='UVMap')
_uv.uv.foreach_set('vector', [0.375, 0.1898, 0.625, 0.1898, 0.625, 0.25, 0.375, 0.25, 0.375, 0.25, 0.625, 0.25, 0.625, 0.5, 0.375, 0.5, 0.375, 0.6839, 0.625, 0.6839, 0.625, 0.75, 0.375, 0.75, 0.375, 0.75, 0.625, 0.75, 0.625, 1.0, 0.375, 1.0, 0.375, 0.1898, 0.375, 0.25, 0.375, 0.25, 0.375, 0.1898, 0.625, 0.6839, 0.875, 0.6839, 0.875, 0.75, 0.625, 0.75, 0.625, 0.5602, 0.875, 0.5602, 0.875, 0.6839, 0.625, 0.6839, 0.125, 0.5602, 0.375, 0.5602, 0.375, 0.6839, 0.125, 0.6839, 0.375, 0.5602, 0.625, 0.5602, 0.625, 0.6839, 0.375, 0.6839, 0.375, 0.0, 0.625, 0.0, 0.625, 0.06607, 0.375, 0.06607, 0.375, 0.5, 0.625, 0.5, 0.625, 0.5602, 0.375, 0.5602, 0.375, 0.25, 0.375, 0.5, 0.375, 0.5, 0.375, 0.25, 0.625, 0.5, 0.875, 0.5, 0.875, 0.5602, 0.625, 0.5602, 0.375, 0.06607, 0.625, 0.06607, 0.625, 0.1898, 0.375, 0.1898, 0.125, 0.6839, 0.375, 0.6839, 0.375, 0.75, 0.125, 0.75, 0.125, 0.5, 0.375, 0.5, 0.375, 0.5602, 0.125, 0.5602, 0.375, 0.0, 0.375, 0.06607, 0.375, 0.06607, 0.375, 0.0, 0.375, 0.5, 0.375, 0.5602, 0.375, 0.5602, 0.375, 0.5, 0.375, 0.5602, 0.125, 0.5602, 0.125, 0.5602, 0.375, 0.5602, 0.375, 0.6839, 0.375, 0.75, 0.375, 0.75, 0.375, 0.6839, 0.375, 0.75, 0.375, 1.0, 0.375, 1.0, 0.375, 0.75, 0.125, 0.6839, 0.375, 0.6839, 0.375, 0.6839, 0.125, 0.6839, 0.375, 0.1898, 0.625, 0.1898, 0.625, 0.25, 0.375, 0.25, 0.375, 0.25, 0.625, 0.25, 0.625, 0.5, 0.375, 0.5, 0.375, 0.6839, 0.625, 0.6839, 0.625, 0.75, 0.375, 0.75, 0.375, 0.75, 0.625, 0.75, 0.625, 1.0, 0.375, 1.0, 0.375, 0.1898, 0.375, 0.25, 0.375, 0.25, 0.375, 0.1898, 0.625, 0.6839, 0.875, 0.6839, 0.875, 0.75, 0.625, 0.75, 0.625, 0.5602, 0.875, 0.5602, 0.875, 0.6839, 0.625, 0.6839, 0.125, 0.5602, 0.375, 0.5602, 0.375, 0.6839, 0.125, 0.6839, 0.375, 0.5602, 0.625, 0.5602, 0.625, 0.6839, 0.375, 0.6839, 0.375, 0.0, 0.625, 0.0, 0.625, 0.06607, 0.375, 0.06607, 0.375, 0.5, 0.625, 0.5, 0.625, 0.5602, 0.375, 0.5602, 0.375, 0.25, 0.375, 0.5, 0.375, 0.5, 0.375, 0.25, 0.625, 0.5, 0.875, 0.5, 0.875, 0.5602, 0.625, 0.5602, 0.375, 0.06607, 0.625, 0.06607, 0.625, 0.1898, 0.375, 0.1898, 0.125, 0.6839, 0.375, 0.6839, 0.375, 0.75, 0.125, 0.75, 0.125, 0.5, 0.375, 0.5, 0.375, 0.5602, 0.125, 0.5602, 0.375, 0.0, 0.375, 0.06607, 0.375, 0.06607, 0.375, 0.0, 0.375, 0.5, 0.375, 0.5602, 0.375, 0.5602, 0.375, 0.5, 0.375, 0.5602, 0.125, 0.5602, 0.125, 0.5602, 0.375, 0.5602, 0.375, 0.6839, 0.375, 0.75, 0.375, 0.75, 0.375, 0.6839, 0.375, 0.75, 0.375, 1.0, 0.375, 1.0, 0.375, 0.75, 0.125, 0.6839, 0.375, 0.6839, 0.375, 0.6839, 0.125, 0.6839, 0.375, 0.1898, 0.625, 0.1898, 0.625, 0.25, 0.375, 0.25, 0.375, 0.25, 0.625, 0.25, 0.625, 0.5, 0.375, 0.5, 0.375, 0.6839, 0.625, 0.6839, 0.625, 0.75, 0.375, 0.75, 0.375, 0.75, 0.625, 0.75, 0.625, 1.0, 0.375, 1.0, 0.375, 0.1898, 0.375, 0.25, 0.375, 0.25, 0.375, 0.1898, 0.625, 0.6839, 0.875, 0.6839, 0.875, 0.75, 0.625, 0.75, 0.625, 0.5602, 0.875, 0.5602, 0.875, 0.6839, 0.625, 0.6839, 0.125, 0.5602, 0.375, 0.5602, 0.375, 0.6839, 0.125, 0.6839, 0.375, 0.5602, 0.625, 0.5602, 0.625, 0.6839, 0.375, 0.6839, 0.375, 0.0, 0.625, 0.0, 0.625, 0.06607, 0.375, 0.06607, 0.375, 0.5, 0.625, 0.5, 0.625, 0.5602, 0.375, 0.5602, 0.375, 0.25, 0.375, 0.5, 0.375, 0.5, 0.375, 0.25, 0.625, 0.5, 0.875, 0.5, 0.875, 0.5602, 0.625, 0.5602, 0.375, 0.06607, 0.625, 0.06607, 0.625, 0.1898, 0.375, 0.1898, 0.125, 0.6839, 0.375, 0.6839, 0.375, 0.75, 0.125, 0.75, 0.125, 0.5, 0.375, 0.5, 0.375, 0.5602, 0.125, 0.5602, 0.375, 0.0, 0.375, 0.06607, 0.375, 0.06607, 0.375, 0.0, 0.375, 0.5, 0.375, 0.5602, 0.375, 0.5602, 0.375, 0.5, 0.375, 0.5602, 0.125, 0.5602, 0.125, 0.5602, 0.375, 0.5602, 0.375, 0.6839, 0.375, 0.75, 0.375, 0.75, 0.375, 0.6839, 0.375, 0.75, 0.375, 1.0, 0.375, 1.0, 0.375, 0.75, 0.125, 0.6839, 0.375, 0.6839, 0.375, 0.6839, 0.125, 0.6839])
me_cube_026.use_remesh_fix_poles = True
me_cube_026.use_remesh_preserve_attributes = False
me_cube_026.use_mirror_vertex_groups = False
me_cube_026.update()
me_cube_007 = bpy.data.meshes.new('Cube.007')
me_cube_007.from_pydata([(-1.0, -0.2649, -0.6456), (-1.0, -0.6653, 0.1731), (-1.0, 0.6128, -0.2059), (-1.0, 0.2256, 0.6259), (1.0, -0.2649, -0.6456), (1.0, -0.6653, 0.1731), (1.0, 0.6128, -0.2059), (1.0, 0.2256, 0.6259)], [], [(0, 1, 3, 2), (2, 3, 7, 6), (6, 7, 5, 4), (4, 5, 1, 0), (2, 6, 4, 0), (7, 3, 1, 5)])
_uv = me_cube_007.uv_layers.new(name='UVMap')
_uv.uv.foreach_set('vector', [0.375, 0.0, 0.625, 0.0, 0.625, 0.25, 0.375, 0.25, 0.375, 0.25, 0.625, 0.25, 0.625, 0.5, 0.375, 0.5, 0.375, 0.5, 0.625, 0.5, 0.625, 0.75, 0.375, 0.75, 0.375, 0.75, 0.625, 0.75, 0.625, 1.0, 0.375, 1.0, 0.125, 0.5, 0.375, 0.5, 0.375, 0.75, 0.125, 0.75, 0.625, 0.5, 0.875, 0.5, 0.875, 0.75, 0.625, 0.75])
me_cube_007.use_remesh_fix_poles = True
me_cube_007.use_remesh_preserve_attributes = False
me_cube_007.use_mirror_vertex_groups = False
me_cube_007.update()
me_cube_013 = bpy.data.meshes.new('Cube.013')
me_cube_013.from_pydata([(-1.0, -0.433, -0.3621), (-1.0, -0.5275, 0.1101), (-1.0, 0.5511, -0.2597), (-1.0, 0.4172, 0.2912), (1.0, -0.433, -0.3621), (1.0, -0.5275, 0.1101), (1.0, 0.5511, -0.2597), (1.0, 0.4172, 0.2912)], [], [(0, 1, 3, 2), (2, 3, 7, 6), (6, 7, 5, 4), (4, 5, 1, 0), (2, 6, 4, 0), (7, 3, 1, 5)])
_uv = me_cube_013.uv_layers.new(name='UVMap')
_uv.uv.foreach_set('vector', [0.375, 0.0, 0.625, 0.0, 0.625, 0.25, 0.375, 0.25, 0.375, 0.25, 0.625, 0.25, 0.625, 0.5, 0.375, 0.5, 0.375, 0.5, 0.625, 0.5, 0.625, 0.75, 0.375, 0.75, 0.375, 0.75, 0.625, 0.75, 0.625, 1.0, 0.375, 1.0, 0.125, 0.5, 0.375, 0.5, 0.375, 0.75, 0.125, 0.75, 0.625, 0.5, 0.875, 0.5, 0.875, 0.75, 0.625, 0.75])
me_cube_013.use_remesh_fix_poles = True
me_cube_013.use_remesh_preserve_attributes = False
me_cube_013.use_mirror_vertex_groups = False
me_cube_013.update()
me_cube_040 = bpy.data.meshes.new('Cube.040')
me_cube_040.from_pydata([(-1.0, -0.1337, -0.4093), (-1.0, -0.3503, 0.5406), (-1.0, 0.3962, -0.2912), (-1.0, 0.07462, 0.6522), (1.0, -0.1337, -0.4093), (1.0, -0.3503, 0.5406), (1.0, 0.3962, -0.2912), (1.0, 0.07462, 0.6522)], [], [(0, 1, 3, 2), (2, 3, 7, 6), (6, 7, 5, 4), (4, 5, 1, 0), (2, 6, 4, 0), (7, 3, 1, 5)])
_uv = me_cube_040.uv_layers.new(name='UVMap')
_uv.uv.foreach_set('vector', [0.375, 0.0, 0.625, 0.0, 0.625, 0.25, 0.375, 0.25, 0.375, 0.25, 0.625, 0.25, 0.625, 0.5, 0.375, 0.5, 0.375, 0.5, 0.625, 0.5, 0.625, 0.75, 0.375, 0.75, 0.375, 0.75, 0.625, 0.75, 0.625, 1.0, 0.375, 1.0, 0.125, 0.5, 0.375, 0.5, 0.375, 0.75, 0.125, 0.75, 0.625, 0.5, 0.875, 0.5, 0.875, 0.75, 0.625, 0.75])
me_cube_040.use_remesh_fix_poles = True
me_cube_040.use_remesh_preserve_attributes = False
me_cube_040.use_mirror_vertex_groups = False
me_cube_040.update()
me_cube_014 = bpy.data.meshes.new('Cube.014')
me_cube_014.from_pydata([(-1.0, -0.1534, -0.1206), (-1.0, -0.1534, 0.06149), (-1.0, 0.219, -0.05493), (-1.0, 0.1468, 0.1665), (1.0, -0.1534, -0.1206), (1.0, -0.1534, 0.06149), (1.0, 0.219, -0.05493), (1.0, 0.1468, 0.1665)], [], [(0, 1, 3, 2), (2, 3, 7, 6), (6, 7, 5, 4), (4, 5, 1, 0), (2, 6, 4, 0), (7, 3, 1, 5)])
_uv = me_cube_014.uv_layers.new(name='UVMap')
_uv.uv.foreach_set('vector', [0.375, 0.0, 0.625, 0.0, 0.625, 0.25, 0.375, 0.25, 0.375, 0.25, 0.625, 0.25, 0.625, 0.5, 0.375, 0.5, 0.375, 0.5, 0.625, 0.5, 0.625, 0.75, 0.375, 0.75, 0.375, 0.75, 0.625, 0.75, 0.625, 1.0, 0.375, 1.0, 0.125, 0.5, 0.375, 0.5, 0.375, 0.75, 0.125, 0.75, 0.625, 0.5, 0.875, 0.5, 0.875, 0.75, 0.625, 0.75])
me_cube_014.use_remesh_fix_poles = True
me_cube_014.use_remesh_preserve_attributes = False
me_cube_014.use_mirror_vertex_groups = False
me_cube_014.update()
me_cube_003 = bpy.data.meshes.new('Cube.003')
me_cube_003.from_pydata([(-1.0, -0.1568, -0.286), (-1.0, -0.153, 0.2632), (-1.0, 0.1758, -0.2936), (-1.0, 0.1834, 0.267), (1.0, -0.1568, -0.286), (1.0, -0.153, 0.2632), (1.0, 0.1758, -0.2936), (1.0, 0.1834, 0.267)], [], [(0, 1, 3, 2), (2, 3, 7, 6), (6, 7, 5, 4), (4, 5, 1, 0), (2, 6, 4, 0), (7, 3, 1, 5)])
_uv = me_cube_003.uv_layers.new(name='UVMap')
_uv.uv.foreach_set('vector', [0.375, 0.0, 0.625, 0.0, 0.625, 0.25, 0.375, 0.25, 0.375, 0.25, 0.625, 0.25, 0.625, 0.5, 0.375, 0.5, 0.375, 0.5, 0.625, 0.5, 0.625, 0.75, 0.375, 0.75, 0.375, 0.75, 0.625, 0.75, 0.625, 1.0, 0.375, 1.0, 0.125, 0.5, 0.375, 0.5, 0.375, 0.75, 0.125, 0.75, 0.625, 0.5, 0.875, 0.5, 0.875, 0.75, 0.625, 0.75])
me_cube_003.use_remesh_fix_poles = True
me_cube_003.use_remesh_preserve_attributes = False
me_cube_003.use_mirror_vertex_groups = False
me_cube_003.update()
me_cube_022 = bpy.data.meshes.new('Cube.022')
me_cube_022.from_pydata([(-1.0, -0.2518, -0.1967), (-1.0, -0.2754, 0.2203), (-1.0, 0.3306, -0.1888), (-1.0, 0.3385, 0.2282), (1.0, -0.2518, -0.1967), (1.0, -0.2754, 0.2203), (1.0, 0.3306, -0.1888), (1.0, 0.3385, 0.2282)], [], [(0, 1, 3, 2), (2, 3, 7, 6), (6, 7, 5, 4), (4, 5, 1, 0), (2, 6, 4, 0), (7, 3, 1, 5)])
_uv = me_cube_022.uv_layers.new(name='UVMap')
_uv.uv.foreach_set('vector', [0.375, 0.0, 0.625, 0.0, 0.625, 0.25, 0.375, 0.25, 0.375, 0.25, 0.625, 0.25, 0.625, 0.5, 0.375, 0.5, 0.375, 0.5, 0.625, 0.5, 0.625, 0.75, 0.375, 0.75, 0.375, 0.75, 0.625, 0.75, 0.625, 1.0, 0.375, 1.0, 0.125, 0.5, 0.375, 0.5, 0.375, 0.75, 0.125, 0.75, 0.625, 0.5, 0.875, 0.5, 0.875, 0.75, 0.625, 0.75])
me_cube_022.use_remesh_fix_poles = True
me_cube_022.use_remesh_preserve_attributes = False
me_cube_022.use_mirror_vertex_groups = False
me_cube_022.update()
me_cube_037 = bpy.data.meshes.new('Cube.037')
me_cube_037.from_pydata([(-1.0, -0.4802, -0.2817), (-1.0, -0.5086, 0.08328), (-1.0, 0.5086, -0.1305), (-1.0, 0.433, 0.2156), (1.0, -0.4802, -0.2817), (1.0, -0.5086, 0.08328), (1.0, 0.5086, -0.1305), (1.0, 0.433, 0.2156)], [], [(0, 1, 3, 2), (2, 3, 7, 6), (6, 7, 5, 4), (4, 5, 1, 0), (2, 6, 4, 0), (7, 3, 1, 5)])
_uv = me_cube_037.uv_layers.new(name='UVMap')
_uv.uv.foreach_set('vector', [0.375, 0.0, 0.625, 0.0, 0.625, 0.25, 0.375, 0.25, 0.375, 0.25, 0.625, 0.25, 0.625, 0.5, 0.375, 0.5, 0.375, 0.5, 0.625, 0.5, 0.625, 0.75, 0.375, 0.75, 0.375, 0.75, 0.625, 0.75, 0.625, 1.0, 0.375, 1.0, 0.125, 0.5, 0.375, 0.5, 0.375, 0.75, 0.125, 0.75, 0.625, 0.5, 0.875, 0.5, 0.875, 0.75, 0.625, 0.75])
me_cube_037.use_remesh_fix_poles = True
me_cube_037.use_remesh_preserve_attributes = False
me_cube_037.use_mirror_vertex_groups = False
me_cube_037.update()
me_cube_012 = bpy.data.meshes.new('Cube.012')
me_cube_012.from_pydata([(-1.0, -0.5826, -0.3621), (-1.0, -0.5432, 0.3148), (-1.0, 0.433, -0.1809), (-1.0, 0.2912, 0.496), (1.0, -0.5826, -0.3621), (1.0, -0.5432, 0.3148), (1.0, 0.433, -0.1809), (1.0, 0.2912, 0.496), (-1.0, -0.569, -0.1282), (-1.0, 0.384, 0.05295), (1.0, 0.384, 0.05295), (1.0, -0.569, -0.1282), (-1.0, 0.8056, 0.08612), (-1.0, 0.8546, -0.1478), (1.0, 0.8546, -0.1478), (1.0, 0.8056, 0.08612)], [], [(8, 1, 3, 9), (9, 3, 7, 10), (10, 7, 5, 11), (11, 5, 1, 8), (2, 6, 4, 0), (7, 3, 1, 5), (4, 11, 8, 0), (6, 10, 11, 4), (10, 6, 14, 15), (0, 8, 9, 2), (13, 12, 15, 14), (6, 2, 13, 14), (9, 10, 15, 12), (2, 9, 12, 13)])
_uv = me_cube_012.uv_layers.new(name='UVMap')
_uv.uv.foreach_set('vector', [0.4614, 0.0, 0.625, 0.0, 0.625, 0.25, 0.4614, 0.25, 0.4614, 0.25, 0.625, 0.25, 0.625, 0.5, 0.4614, 0.5, 0.4614, 0.5, 0.625, 0.5, 0.625, 0.75, 0.4614, 0.75, 0.4614, 0.75, 0.625, 0.75, 0.625, 1.0, 0.4614, 1.0, 0.125, 0.5, 0.375, 0.5, 0.375, 0.75, 0.125, 0.75, 0.625, 0.5, 0.875, 0.5, 0.875, 0.75, 0.625, 0.75, 0.375, 0.75, 0.4614, 0.75, 0.4614, 1.0, 0.375, 1.0, 0.375, 0.5, 0.4614, 0.5, 0.4614, 0.75, 0.375, 0.75, 0.4614, 0.5, 0.375, 0.5, 0.375, 0.5, 0.4614, 0.5, 0.375, 0.0, 0.4614, 0.0, 0.4614, 0.25, 0.375, 0.25, 0.375, 0.25, 0.4614, 0.25, 0.4614, 0.5, 0.375, 0.5, 0.375, 0.5, 0.125, 0.5, 0.125, 0.5, 0.375, 0.5, 0.4614, 0.25, 0.4614, 0.5, 0.4614, 0.5, 0.4614, 0.25, 0.375, 0.25, 0.4614, 0.25, 0.4614, 0.25, 0.375, 0.25])
me_cube_012.use_remesh_fix_poles = True
me_cube_012.use_remesh_preserve_attributes = False
me_cube_012.use_mirror_vertex_groups = False
me_cube_012.update()
me_cube_006 = bpy.data.meshes.new('Cube.006')
me_cube_006.from_pydata([(-1.0, -2.142, -1.21), (-1.0, -2.293, -0.8836), (-1.0, 0.6719, 0.1091), (-1.0, 0.5012, 0.429), (1.0, -2.142, -1.21), (1.0, -2.293, -0.8836), (1.0, 0.6719, 0.1091), (1.0, 0.5012, 0.429), (-1.0, 0.2757, -0.07657), (-1.0, 0.1079, 0.2442), (1.0, 0.2757, -0.07657), (1.0, 0.1079, 0.2442), (-1.0, -0.07198, 0.627), (-1.0, 0.3214, 0.8118), (1.0, 0.3214, 0.8118), (1.0, -0.07198, 0.627), (1.0, 1.257, -1.138), (-1.0, 1.257, -1.138), (1.0, 0.8605, -1.324), (-1.0, 0.8605, -1.324), (1.0, 0.6692, -0.9158), (1.0, 1.065, -0.7301), (-1.0, 1.065, -0.7301), (-1.0, 0.6692, -0.9158), (1.0, 0.9657, -0.5176), (-1.0, 0.5696, -0.7033), (1.0, 0.5696, -0.7033), (-1.0, 0.9657, -0.5176), (1.0, 0.3375, -0.8121), (1.0, 0.4371, -1.025), (-1.0, 0.4371, -1.025), (-1.0, 0.3375, -0.8121), (1.0, -0.6999, -1.298), (1.0, -0.6003, -1.511), (-1.0, -0.6003, -1.511), (-1.0, -0.6999, -1.298), (-1.0, 0.6191, -1.413), (1.0, 0.6191, -1.413), (-1.0, -0.4184, -1.899), (1.0, -0.4184, -1.899), (-1.0, 0.1981, -0.5147), (1.0, 0.1981, -0.5147), (-1.0, -0.8394, -1.001), (1.0, -0.8394, -1.001), (-1.0, -1.687, -0.9969), (1.0, -1.842, -0.6716), (-1.0, -1.842, -0.6716), (1.0, -1.687, -0.9969), (-1.0, -1.62, -0.5675), (1.0, -1.464, -0.8923), (-1.0, -1.464, -0.8923), (1.0, -1.62, -0.5675), (-1.0, -1.308, -1.223), (-1.0, -1.531, -1.327), (1.0, -1.531, -1.327), (1.0, -1.308, -1.223)], [], [(8, 9, 3, 2), (2, 3, 7, 6), (47, 45, 5, 4), (4, 5, 1, 0), (44, 47, 4, 0), (45, 46, 1, 5), (7, 3, 13, 14), (21, 20, 18, 16), (6, 7, 11, 10), (50, 48, 9, 8), (14, 13, 12, 15), (9, 11, 15, 12), (11, 7, 14, 15), (3, 9, 12, 13), (17, 16, 18, 19), (23, 22, 17, 19), (20, 23, 19, 18), (22, 21, 16, 17), (27, 24, 21, 22), (20, 26, 28, 29), (25, 27, 22, 23), (24, 26, 20, 21), (6, 10, 26, 24), (8, 2, 27, 25), (10, 8, 25, 26), (2, 6, 24, 27), (30, 29, 37, 36), (25, 23, 30, 31), (23, 20, 29, 30), (26, 25, 31, 28), (32, 35, 34, 33), (31, 30, 34, 35), (29, 28, 32, 33), (32, 28, 41, 43), (36, 37, 39, 38), (29, 33, 39, 37), (34, 30, 36, 38), (33, 34, 38, 39), (41, 40, 42, 43), (35, 32, 43, 42), (28, 31, 40, 41), (31, 35, 42, 40), (0, 1, 46, 44), (51, 48, 46, 45), (50, 49, 55, 52), (49, 51, 45, 47), (10, 11, 51, 49), (8, 10, 49, 50), (11, 9, 48, 51), (44, 46, 48, 50), (52, 55, 54, 53), (44, 50, 52, 53), (49, 47, 54, 55), (47, 44, 53, 54)])
_uv = me_cube_006.uv_layers.new(name='UVMap')
_uv.uv.foreach_set('vector', [0.375, 0.2148, 0.625, 0.2148, 0.625, 0.25, 0.375, 0.25, 0.375, 0.25, 0.625, 0.25, 0.625, 0.5, 0.375, 0.5, 0.375, 0.7096, 0.625, 0.7096, 0.625, 0.75, 0.375, 0.75, 0.375, 0.75, 0.625, 0.75, 0.625, 1.0, 0.375, 1.0, 0.125, 0.7096, 0.375, 0.7096, 0.375, 0.75, 0.125, 0.75, 0.625, 0.7096, 0.875, 0.7096, 0.875, 0.75, 0.625, 0.75, 0.625, 0.5, 0.625, 0.25, 0.625, 0.25, 0.625, 0.5, 0.375, 0.5, 0.375, 0.5352, 0.375, 0.5352, 0.375, 0.5, 0.375, 0.5, 0.625, 0.5, 0.625, 0.5352, 0.375, 0.5352, 0.375, 0.06021, 0.625, 0.06021, 0.625, 0.2148, 0.375, 0.2148, 0.625, 0.5, 0.875, 0.5, 0.875, 0.5352, 0.625, 0.5352, 0.875, 0.5352, 0.625, 0.5352, 0.625, 0.5352, 0.875, 0.5352, 0.625, 0.5352, 0.625, 0.5, 0.625, 0.5, 0.625, 0.5352, 0.625, 0.25, 0.625, 0.2148, 0.625, 0.2148, 0.625, 0.25, 0.125, 0.5, 0.375, 0.5, 0.375, 0.5352, 0.125, 0.5352, 0.375, 0.2148, 0.375, 0.25, 0.375, 0.25, 0.375, 0.2148, 0.375, 0.5352, 0.125, 0.5352, 0.125, 0.5352, 0.375, 0.5352, 0.375, 0.25, 0.375, 0.5, 0.375, 0.5, 0.375, 0.25, 0.375, 0.25, 0.375, 0.5, 0.375, 0.5, 0.375, 0.25, 0.375, 0.5352, 0.375, 0.5352, 0.375, 0.5352, 0.375, 0.5352, 0.375, 0.2148, 0.375, 0.25, 0.375, 0.25, 0.375, 0.2148, 0.375, 0.5, 0.375, 0.5352, 0.375, 0.5352, 0.375, 0.5, 0.375, 0.5, 0.375, 0.5352, 0.375, 0.5352, 0.375, 0.5, 0.375, 0.2148, 0.375, 0.25, 0.375, 0.25, 0.375, 0.2148, 0.375, 0.5352, 0.125, 0.5352, 0.125, 0.5352, 0.375, 0.5352, 0.375, 0.25, 0.375, 0.5, 0.375, 0.5, 0.375, 0.25, 0.125, 0.5352, 0.375, 0.5352, 0.375, 0.5352, 0.125, 0.5352, 0.375, 0.2148, 0.375, 0.2148, 0.375, 0.2148, 0.375, 0.2148, 0.125, 0.5352, 0.375, 0.5352, 0.375, 0.5352, 0.125, 0.5352, 0.375, 0.5352, 0.125, 0.5352, 0.125, 0.5352, 0.375, 0.5352, 0.375, 0.5352, 0.125, 0.5352, 0.125, 0.5352, 0.375, 0.5352, 0.375, 0.2148, 0.375, 0.2148, 0.375, 0.2148, 0.375, 0.2148, 0.375, 0.5352, 0.375, 0.5352, 0.375, 0.5352, 0.375, 0.5352, 0.375, 0.5352, 0.375, 0.5352, 0.375, 0.5352, 0.375, 0.5352, 0.125, 0.5352, 0.375, 0.5352, 0.375, 0.5352, 0.125, 0.5352, 0.375, 0.5352, 0.375, 0.5352, 0.375, 0.5352, 0.375, 0.5352, 0.375, 0.2148, 0.375, 0.2148, 0.375, 0.2148, 0.375, 0.2148, 0.375, 0.5352, 0.125, 0.5352, 0.125, 0.5352, 0.375, 0.5352, 0.375, 0.5352, 0.125, 0.5352, 0.125, 0.5352, 0.375, 0.5352, 0.125, 0.5352, 0.375, 0.5352, 0.375, 0.5352, 0.125, 0.5352, 0.375, 0.5352, 0.125, 0.5352, 0.125, 0.5352, 0.375, 0.5352, 0.375, 0.2148, 0.375, 0.2148, 0.375, 0.2148, 0.375, 0.2148, 0.375, 0.0, 0.625, 0.0, 0.625, 0.04038, 0.375, 0.04038, 0.625, 0.6898, 0.875, 0.6898, 0.875, 0.7096, 0.625, 0.7096, 0.125, 0.6898, 0.375, 0.6898, 0.375, 0.6898, 0.125, 0.6898, 0.375, 0.6898, 0.625, 0.6898, 0.625, 0.7096, 0.375, 0.7096, 0.375, 0.5352, 0.625, 0.5352, 0.625, 0.6898, 0.375, 0.6898, 0.125, 0.5352, 0.375, 0.5352, 0.375, 0.6898, 0.125, 0.6898, 0.625, 0.5352, 0.875, 0.5352, 0.875, 0.6898, 0.625, 0.6898, 0.375, 0.04038, 0.625, 0.04038, 0.625, 0.06021, 0.375, 0.06021, 0.125, 0.6898, 0.375, 0.6898, 0.375, 0.7096, 0.125, 0.7096, 0.375, 0.04038, 0.375, 0.06021, 0.375, 0.06021, 0.375, 0.04038, 0.375, 0.6898, 0.375, 0.7096, 0.375, 0.7096, 0.375, 0.6898, 0.375, 0.7096, 0.125, 0.7096, 0.125, 0.7096, 0.375, 0.7096])
me_cube_006.use_remesh_fix_poles = True
me_cube_006.use_remesh_preserve_attributes = False
me_cube_006.use_mirror_vertex_groups = False
me_cube_006.update()
me_cube_035 = bpy.data.meshes.new('Cube.035')
me_cube_035.from_pydata([(-1.0, -0.1305, -0.225), (-1.0, -0.1494, 0.225), (-1.0, 0.2534, -0.06438), (-1.0, 0.1683, 0.329), (1.0, -0.1305, -0.225), (1.0, -0.1494, 0.225), (1.0, 0.2534, -0.06438), (1.0, 0.1683, 0.329)], [], [(0, 1, 3, 2), (2, 3, 7, 6), (6, 7, 5, 4), (4, 5, 1, 0), (2, 6, 4, 0), (7, 3, 1, 5)])
_uv = me_cube_035.uv_layers.new(name='UVMap')
_uv.uv.foreach_set('vector', [0.375, 0.0, 0.625, 0.0, 0.625, 0.25, 0.375, 0.25, 0.375, 0.25, 0.625, 0.25, 0.625, 0.5, 0.375, 0.5, 0.375, 0.5, 0.625, 0.5, 0.625, 0.75, 0.375, 0.75, 0.375, 0.75, 0.625, 0.75, 0.625, 1.0, 0.375, 1.0, 0.125, 0.5, 0.375, 0.5, 0.375, 0.75, 0.125, 0.75, 0.625, 0.5, 0.875, 0.5, 0.875, 0.75, 0.625, 0.75])
me_cube_035.use_remesh_fix_poles = True
me_cube_035.use_remesh_preserve_attributes = False
me_cube_035.use_mirror_vertex_groups = False
me_cube_035.update()
me_cube_018 = bpy.data.meshes.new('Cube.018')
me_cube_018.from_pydata([(-1.0, -0.1862, -0.2059), (-1.0, -0.2846, 0.08118), (-1.0, 0.1862, -0.06806), (-1.0, 0.07462, 0.2453), (1.0, -0.1862, -0.2059), (1.0, -0.2846, 0.08118), (1.0, 0.1862, -0.06806), (1.0, 0.07462, 0.2453)], [], [(0, 1, 3, 2), (2, 3, 7, 6), (6, 7, 5, 4), (4, 5, 1, 0), (2, 6, 4, 0), (7, 3, 1, 5)])
_uv = me_cube_018.uv_layers.new(name='UVMap')
_uv.uv.foreach_set('vector', [0.375, 0.0, 0.625, 0.0, 0.625, 0.25, 0.375, 0.25, 0.375, 0.25, 0.625, 0.25, 0.625, 0.5, 0.375, 0.5, 0.375, 0.5, 0.625, 0.5, 0.625, 0.75, 0.375, 0.75, 0.375, 0.75, 0.625, 0.75, 0.625, 1.0, 0.375, 1.0, 0.125, 0.5, 0.375, 0.5, 0.375, 0.75, 0.125, 0.75, 0.625, 0.5, 0.875, 0.5, 0.875, 0.75, 0.625, 0.75])
me_cube_018.use_remesh_fix_poles = True
me_cube_018.use_remesh_preserve_attributes = False
me_cube_018.use_mirror_vertex_groups = False
me_cube_018.update()
me_cube_025 = bpy.data.meshes.new('Cube.025')
me_cube_025.from_pydata([(-1.0, -0.1589, -0.1211), (-1.0, -0.1494, 0.08328), (-1.0, 0.1872, -0.1494), (-1.0, 0.1872, 0.1494), (1.0, -0.1589, -0.1211), (1.0, -0.1494, 0.08328), (1.0, 0.1872, -0.1494), (1.0, 0.1872, 0.1494)], [], [(0, 1, 3, 2), (2, 3, 7, 6), (6, 7, 5, 4), (4, 5, 1, 0), (2, 6, 4, 0), (7, 3, 1, 5)])
_uv = me_cube_025.uv_layers.new(name='UVMap')
_uv.uv.foreach_set('vector', [0.375, 0.0, 0.625, 0.0, 0.625, 0.25, 0.375, 0.25, 0.375, 0.25, 0.625, 0.25, 0.625, 0.5, 0.375, 0.5, 0.375, 0.5, 0.625, 0.5, 0.625, 0.75, 0.375, 0.75, 0.375, 0.75, 0.625, 0.75, 0.625, 1.0, 0.375, 1.0, 0.125, 0.5, 0.375, 0.5, 0.375, 0.75, 0.125, 0.75, 0.625, 0.5, 0.875, 0.5, 0.875, 0.75, 0.625, 0.75])
me_cube_025.use_remesh_fix_poles = True
me_cube_025.use_remesh_preserve_attributes = False
me_cube_025.use_mirror_vertex_groups = False
me_cube_025.update()
me_cube_023 = bpy.data.meshes.new('Cube.023')
me_cube_023.from_pydata([(-1.0, -0.3148, -0.5432), (-1.0, -0.2046, 0.5511), (-1.0, 0.09431, -0.5668), (-1.0, 0.2597, 0.4881), (1.0, -0.3148, -0.5432), (1.0, -0.2046, 0.5511), (1.0, 0.09431, -0.5668), (1.0, 0.2597, 0.4881)], [], [(0, 1, 3, 2), (2, 3, 7, 6), (6, 7, 5, 4), (4, 5, 1, 0), (2, 6, 4, 0), (7, 3, 1, 5)])
_uv = me_cube_023.uv_layers.new(name='UVMap')
_uv.uv.foreach_set('vector', [0.375, 0.0, 0.625, 0.0, 0.625, 0.25, 0.375, 0.25, 0.375, 0.25, 0.625, 0.25, 0.625, 0.5, 0.375, 0.5, 0.375, 0.5, 0.625, 0.5, 0.625, 0.75, 0.375, 0.75, 0.375, 0.75, 0.625, 0.75, 0.625, 1.0, 0.375, 1.0, 0.125, 0.5, 0.375, 0.5, 0.375, 0.75, 0.125, 0.75, 0.625, 0.5, 0.875, 0.5, 0.875, 0.75, 0.625, 0.75])
me_cube_023.use_remesh_fix_poles = True
me_cube_023.use_remesh_preserve_attributes = False
me_cube_023.use_mirror_vertex_groups = False
me_cube_023.update()
me_cube_032 = bpy.data.meshes.new('Cube.032')
me_cube_032.from_pydata([(-1.0, -0.2061, -0.3536), (-1.0, -0.2515, 0.1721), (-1.0, 0.09273, -0.3195), (-1.0, 0.02469, 0.3309), (1.0, -0.2061, -0.3536), (1.0, -0.2515, 0.1721), (1.0, 0.09273, -0.3195), (1.0, 0.02469, 0.3309)], [], [(0, 1, 3, 2), (2, 3, 7, 6), (6, 7, 5, 4), (4, 5, 1, 0), (2, 6, 4, 0), (7, 3, 1, 5)])
_uv = me_cube_032.uv_layers.new(name='UVMap')
_uv.uv.foreach_set('vector', [0.375, 0.0, 0.625, 0.0, 0.625, 0.25, 0.375, 0.25, 0.375, 0.25, 0.625, 0.25, 0.625, 0.5, 0.375, 0.5, 0.375, 0.5, 0.625, 0.5, 0.625, 0.75, 0.375, 0.75, 0.375, 0.75, 0.625, 0.75, 0.625, 1.0, 0.375, 1.0, 0.125, 0.5, 0.375, 0.5, 0.375, 0.75, 0.125, 0.75, 0.625, 0.5, 0.875, 0.5, 0.875, 0.75, 0.625, 0.75])
me_cube_032.use_remesh_fix_poles = True
me_cube_032.use_remesh_preserve_attributes = False
me_cube_032.use_mirror_vertex_groups = False
me_cube_032.update()
me_cube_020 = bpy.data.meshes.new('Cube.020')
me_cube_020.from_pydata([(-1.0, -0.622, -0.37), (-1.0, -0.6062, 0.3227), (-1.0, 0.5747, -0.3621), (-1.0, 0.6062, 0.2754), (1.0, -0.622, -0.37), (1.0, -0.6062, 0.3227), (1.0, 0.5747, -0.3621), (1.0, 0.6062, 0.2754)], [], [(0, 1, 3, 2), (2, 3, 7, 6), (6, 7, 5, 4), (4, 5, 1, 0), (2, 6, 4, 0), (7, 3, 1, 5)])
_uv = me_cube_020.uv_layers.new(name='UVMap')
_uv.uv.foreach_set('vector', [0.375, 0.0, 0.625, 0.0, 0.625, 0.25, 0.375, 0.25, 0.375, 0.25, 0.625, 0.25, 0.625, 0.5, 0.375, 0.5, 0.375, 0.5, 0.625, 0.5, 0.625, 0.75, 0.375, 0.75, 0.375, 0.75, 0.625, 0.75, 0.625, 1.0, 0.375, 1.0, 0.125, 0.5, 0.375, 0.5, 0.375, 0.75, 0.125, 0.75, 0.625, 0.5, 0.875, 0.5, 0.875, 0.75, 0.625, 0.75])
me_cube_020.use_remesh_fix_poles = True
me_cube_020.use_remesh_preserve_attributes = False
me_cube_020.use_mirror_vertex_groups = False
me_cube_020.update()
me_cube_038 = bpy.data.meshes.new('Cube.038')
me_cube_038.from_pydata([(-1.0, -0.2817, -0.4141), (-1.0, -0.329, 0.329), (-1.0, -0.1057, -0.433), (-1.0, -0.153, 0.3385), (1.0, -0.2817, -0.4141), (1.0, -0.329, 0.329), (1.0, -0.1057, -0.433), (1.0, -0.153, 0.3385)], [], [(0, 1, 3, 2), (2, 3, 7, 6), (6, 7, 5, 4), (4, 5, 1, 0), (2, 6, 4, 0), (7, 3, 1, 5)])
_uv = me_cube_038.uv_layers.new(name='UVMap')
_uv.uv.foreach_set('vector', [0.375, 0.0, 0.625, 0.0, 0.625, 0.25, 0.375, 0.25, 0.375, 0.25, 0.625, 0.25, 0.625, 0.5, 0.375, 0.5, 0.375, 0.5, 0.625, 0.5, 0.625, 0.75, 0.375, 0.75, 0.375, 0.75, 0.625, 0.75, 0.625, 1.0, 0.375, 1.0, 0.125, 0.5, 0.375, 0.5, 0.375, 0.75, 0.125, 0.75, 0.625, 0.5, 0.875, 0.5, 0.875, 0.75, 0.625, 0.75])
me_cube_038.use_remesh_fix_poles = True
me_cube_038.use_remesh_preserve_attributes = False
me_cube_038.use_mirror_vertex_groups = False
me_cube_038.update()
me_cube_008 = bpy.data.meshes.new('Cube.008')
me_cube_008.from_pydata([(-1.0, -0.569, 0.07738), (-1.0, -0.7959, 0.6371), (-1.0, 0.433, 0.531), (-1.0, 0.2061, 1.079), (1.0, -0.569, 0.07738), (1.0, -0.7959, 0.6371), (1.0, 0.433, 0.531), (1.0, 0.2061, 1.079), (-1.0, 0.09336, 0.3773), (-1.0, -0.1335, 0.9295), (1.0, 0.09336, 0.3773), (1.0, -0.1335, 0.9295), (-1.0, 0.7177, -0.9608), (-1.0, 0.01594, -1.215), (1.0, 0.01594, -1.215), (1.0, 0.7177, -0.9608), (-1.0, -0.2154, -0.7037), (1.0, -0.2154, -0.7037), (1.0, 0.447, -0.4038), (-1.0, 0.447, -0.4038), (1.0, 1.094, -0.7267), (-1.0, 1.094, -0.7267), (1.0, 0.8627, -0.2156), (-1.0, 0.8627, -0.2156), (1.0, 0.9448, -1.154), (-1.0, 0.9448, -1.154), (1.0, 1.157, -1.084), (-1.0, 1.157, -1.084), (-1.0, -0.4745, 1.256), (-1.0, -0.5533, 1.759), (-1.0, 0.2181, 1.263), (-1.0, 0.1709, 1.838), (1.0, -0.4745, 1.256), (1.0, -0.5533, 1.759), (1.0, 0.2181, 1.263), (1.0, 0.1709, 1.838), (-1.0, -1.294, 1.09), (-1.0, -1.42, 1.405), (-1.0, -0.7033, 1.46), (-1.0, -0.8608, 1.759), (1.0, -1.294, 1.09), (1.0, -1.42, 1.405), (1.0, -0.7033, 1.46), (1.0, -0.8608, 1.759)], [], [(8, 9, 3, 2), (2, 3, 7, 6), (10, 11, 5, 4), (4, 5, 1, 0), (17, 16, 13, 14), (11, 9, 1, 5), (7, 3, 9, 11), (2, 6, 10, 8), (6, 7, 11, 10), (0, 1, 9, 8), (12, 15, 14, 13), (18, 15, 20, 22), (16, 19, 12, 13), (18, 17, 14, 15), (10, 4, 17, 18), (0, 8, 19, 16), (8, 10, 18, 19), (4, 0, 16, 17), (23, 22, 20, 21), (12, 19, 23, 21), (12, 21, 27, 25), (19, 18, 22, 23), (24, 25, 27, 26), (20, 15, 24, 26), (21, 20, 26, 27), (15, 12, 25, 24), (28, 29, 31, 30), (30, 31, 35, 34), (34, 35, 33, 32), (32, 33, 29, 28), (30, 34, 32, 28), (35, 31, 29, 33), (36, 37, 39, 38), (38, 39, 43, 42), (42, 43, 41, 40), (40, 41, 37, 36), (38, 42, 40, 36), (43, 39, 37, 41)])
_uv = me_cube_008.uv_layers.new(name='UVMap')
_uv.uv.foreach_set('vector', [0.375, 0.1653, 0.625, 0.1653, 0.625, 0.25, 0.375, 0.25, 0.375, 0.25, 0.625, 0.25, 0.625, 0.5, 0.375, 0.5, 0.375, 0.5847, 0.625, 0.5847, 0.625, 0.75, 0.375, 0.75, 0.375, 0.75, 0.625, 0.75, 0.625, 1.0, 0.375, 1.0, 0.375, 0.75, 0.375, 1.0, 0.375, 1.0, 0.375, 0.75, 0.625, 0.5847, 0.875, 0.5847, 0.875, 0.75, 0.625, 0.75, 0.625, 0.5, 0.875, 0.5, 0.875, 0.5847, 0.625, 0.5847, 0.125, 0.5, 0.375, 0.5, 0.375, 0.5847, 0.125, 0.5847, 0.375, 0.5, 0.625, 0.5, 0.625, 0.5847, 0.375, 0.5847, 0.375, 0.0, 0.625, 0.0, 0.625, 0.1653, 0.375, 0.1653, 0.125, 0.5847, 0.375, 0.5847, 0.375, 0.75, 0.125, 0.75, 0.375, 0.5847, 0.375, 0.5847, 0.375, 0.5847, 0.375, 0.5847, 0.375, 0.0, 0.375, 0.1653, 0.375, 0.1653, 0.375, 0.0, 0.375, 0.5847, 0.375, 0.75, 0.375, 0.75, 0.375, 0.5847, 0.375, 0.5847, 0.375, 0.75, 0.375, 0.75, 0.375, 0.5847, 0.375, 0.0, 0.375, 0.1653, 0.375, 0.1653, 0.375, 0.0, 0.125, 0.5847, 0.375, 0.5847, 0.375, 0.5847, 0.125, 0.5847, 0.375, 0.75, 0.375, 1.0, 0.375, 1.0, 0.375, 0.75, 0.125, 0.5847, 0.375, 0.5847, 0.375, 0.5847, 0.125, 0.5847, 0.375, 0.1653, 0.375, 0.1653, 0.375, 0.1653, 0.375, 0.1653, 0.375, 0.1653, 0.375, 0.1653, 0.375, 0.1653, 0.375, 0.1653, 0.125, 0.5847, 0.375, 0.5847, 0.375, 0.5847, 0.125, 0.5847, 0.375, 0.5847, 0.125, 0.5847, 0.125, 0.5847, 0.375, 0.5847, 0.375, 0.5847, 0.375, 0.5847, 0.375, 0.5847, 0.375, 0.5847, 0.125, 0.5847, 0.375, 0.5847, 0.375, 0.5847, 0.125, 0.5847, 0.375, 0.5847, 0.125, 0.5847, 0.125, 0.5847, 0.375, 0.5847, 0.375, 0.0, 0.625, 0.0, 0.625, 0.25, 0.375, 0.25, 0.375, 0.25, 0.625, 0.25, 0.625, 0.5, 0.375, 0.5, 0.375, 0.5, 0.625, 0.5, 0.625, 0.75, 0.375, 0.75, 0.375, 0.75, 0.625, 0.75, 0.625, 1.0, 0.375, 1.0, 0.125, 0.5, 0.375, 0.5, 0.375, 0.75, 0.125, 0.75, 0.625, 0.5, 0.875, 0.5, 0.875, 0.75, 0.625, 0.75, 0.375, 0.0, 0.625, 0.0, 0.625, 0.25, 0.375, 0.25, 0.375, 0.25, 0.625, 0.25, 0.625, 0.5, 0.375, 0.5, 0.375, 0.5, 0.625, 0.5, 0.625, 0.75, 0.375, 0.75, 0.375, 0.75, 0.625, 0.75, 0.625, 1.0, 0.375, 1.0, 0.125, 0.5, 0.375, 0.5, 0.375, 0.75, 0.125, 0.75, 0.625, 0.5, 0.875, 0.5, 0.875, 0.75, 0.625, 0.75])
me_cube_008.use_remesh_fix_poles = True
me_cube_008.use_remesh_preserve_attributes = False
me_cube_008.use_mirror_vertex_groups = False
me_cube_008.update()
me_cube_043 = bpy.data.meshes.new('Cube.043')
me_cube_043.from_pydata([(-1.0, -0.02011, -0.2617), (-1.0, -0.1614, 0.1614), (-1.0, 0.1842, -0.1933), (-1.0, 0.06113, 0.2298), (1.0, -0.02011, -0.2617), (1.0, -0.1614, 0.1614), (1.0, 0.1842, -0.1933), (1.0, 0.06113, 0.2298)], [], [(0, 1, 3, 2), (2, 3, 7, 6), (6, 7, 5, 4), (4, 5, 1, 0), (2, 6, 4, 0), (7, 3, 1, 5)])
_uv = me_cube_043.uv_layers.new(name='UVMap')
_uv.uv.foreach_set('vector', [0.375, 0.0, 0.625, 0.0, 0.625, 0.25, 0.375, 0.25, 0.375, 0.25, 0.625, 0.25, 0.625, 0.5, 0.375, 0.5, 0.375, 0.5, 0.625, 0.5, 0.625, 0.75, 0.375, 0.75, 0.375, 0.75, 0.625, 0.75, 0.625, 1.0, 0.375, 1.0, 0.125, 0.5, 0.375, 0.5, 0.375, 0.75, 0.125, 0.75, 0.625, 0.5, 0.875, 0.5, 0.875, 0.75, 0.625, 0.75])
me_cube_043.use_remesh_fix_poles = True
me_cube_043.use_remesh_preserve_attributes = False
me_cube_043.use_mirror_vertex_groups = False
me_cube_043.update()
me_cube_021 = bpy.data.meshes.new('Cube.021')
me_cube_021.from_pydata([(-1.0, -0.3148, -0.1416), (-1.0, -0.3148, 0.2518), (-1.0, 0.2833, -0.1337), (-1.0, 0.2912, 0.2046), (1.0, -0.3148, -0.1416), (1.0, -0.3148, 0.2518), (1.0, 0.2833, -0.1337), (1.0, 0.2912, 0.2046)], [], [(0, 1, 3, 2), (2, 3, 7, 6), (6, 7, 5, 4), (4, 5, 1, 0), (2, 6, 4, 0), (7, 3, 1, 5)])
_uv = me_cube_021.uv_layers.new(name='UVMap')
_uv.uv.foreach_set('vector', [0.375, 0.0, 0.625, 0.0, 0.625, 0.25, 0.375, 0.25, 0.375, 0.25, 0.625, 0.25, 0.625, 0.5, 0.375, 0.5, 0.375, 0.5, 0.625, 0.5, 0.625, 0.75, 0.375, 0.75, 0.375, 0.75, 0.625, 0.75, 0.625, 1.0, 0.375, 1.0, 0.125, 0.5, 0.375, 0.5, 0.375, 0.75, 0.125, 0.75, 0.625, 0.5, 0.875, 0.5, 0.875, 0.75, 0.625, 0.75])
me_cube_021.use_remesh_fix_poles = True
me_cube_021.use_remesh_preserve_attributes = False
me_cube_021.use_mirror_vertex_groups = False
me_cube_021.update()
me_cube_024 = bpy.data.meshes.new('Cube.024')
me_cube_024.from_pydata([(-1.0, -0.1731, -0.433), (-1.0, -0.433, 0.1967), (-1.0, 0.3542, -0.2124), (-1.0, 0.07068, 0.3936), (1.0, -0.1731, -0.433), (1.0, -0.433, 0.1967), (1.0, 0.3542, -0.2124), (1.0, 0.07068, 0.3936)], [], [(0, 1, 3, 2), (2, 3, 7, 6), (6, 7, 5, 4), (4, 5, 1, 0), (2, 6, 4, 0), (7, 3, 1, 5)])
_uv = me_cube_024.uv_layers.new(name='UVMap')
_uv.uv.foreach_set('vector', [0.375, 0.0, 0.625, 0.0, 0.625, 0.25, 0.375, 0.25, 0.375, 0.25, 0.625, 0.25, 0.625, 0.5, 0.375, 0.5, 0.375, 0.5, 0.625, 0.5, 0.625, 0.75, 0.375, 0.75, 0.375, 0.75, 0.625, 0.75, 0.625, 1.0, 0.375, 1.0, 0.125, 0.5, 0.375, 0.5, 0.375, 0.75, 0.125, 0.75, 0.625, 0.5, 0.875, 0.5, 0.875, 0.75, 0.625, 0.75])
me_cube_024.use_remesh_fix_poles = True
me_cube_024.use_remesh_preserve_attributes = False
me_cube_024.use_mirror_vertex_groups = False
me_cube_024.update()
me_cube_027 = bpy.data.meshes.new('Cube.027')
me_cube_027.from_pydata([(-1.0, -0.14, -0.3006), (-1.0, -0.2439, 0.14), (-1.0, 0.2534, -0.1305), (-1.0, 0.1211, 0.2817), (1.0, -0.14, -0.3006), (1.0, -0.2439, 0.14), (1.0, 0.2534, -0.1305), (1.0, 0.1211, 0.2817)], [], [(0, 1, 3, 2), (2, 3, 7, 6), (6, 7, 5, 4), (4, 5, 1, 0), (2, 6, 4, 0), (7, 3, 1, 5)])
_uv = me_cube_027.uv_layers.new(name='UVMap')
_uv.uv.foreach_set('vector', [0.375, 0.0, 0.625, 0.0, 0.625, 0.25, 0.375, 0.25, 0.375, 0.25, 0.625, 0.25, 0.625, 0.5, 0.375, 0.5, 0.375, 0.5, 0.625, 0.5, 0.625, 0.75, 0.375, 0.75, 0.375, 0.75, 0.625, 0.75, 0.625, 1.0, 0.375, 1.0, 0.125, 0.5, 0.375, 0.5, 0.375, 0.75, 0.125, 0.75, 0.625, 0.5, 0.875, 0.5, 0.875, 0.75, 0.625, 0.75])
me_cube_027.use_remesh_fix_poles = True
me_cube_027.use_remesh_preserve_attributes = False
me_cube_027.use_mirror_vertex_groups = False
me_cube_027.update()
me_cube_010 = bpy.data.meshes.new('Cube.010')
me_cube_010.from_pydata([(-1.0, -0.433, -0.3542), (-1.0, -0.5668, -0.07108), (-1.0, 0.3148, 0.01595), (-1.0, 0.1731, 0.2754), (1.0, -0.433, -0.3542), (1.0, -0.5668, -0.07108), (1.0, 0.3148, 0.01595), (1.0, 0.1731, 0.2754), (1.0, 0.2439, -0.6667), (-1.0, 0.2439, -0.6667), (-1.0, -0.1652, -0.8951), (1.0, -0.1652, -0.8951), (1.0, 0.7059, 0.2095), (-1.0, 0.7059, 0.2095), (-1.0, 0.9736, -0.3314), (1.0, 0.9736, -0.3314)], [], [(0, 1, 3, 2), (2, 3, 7, 6), (6, 7, 5, 4), (4, 5, 1, 0), (7, 3, 1, 5), (10, 9, 8, 11), (4, 0, 10, 11), (6, 4, 11, 8), (0, 2, 9, 10), (9, 2, 13, 14), (13, 12, 15, 14), (2, 6, 12, 13), (6, 8, 15, 12), (8, 9, 14, 15)])
_uv = me_cube_010.uv_layers.new(name='UVMap')
_uv.uv.foreach_set('vector', [0.375, 0.0, 0.625, 0.0, 0.625, 0.25, 0.375, 0.25, 0.375, 0.25, 0.625, 0.25, 0.625, 0.5, 0.375, 0.5, 0.375, 0.5, 0.625, 0.5, 0.625, 0.75, 0.375, 0.75, 0.375, 0.75, 0.625, 0.75, 0.625, 1.0, 0.375, 1.0, 0.625, 0.5, 0.875, 0.5, 0.875, 0.75, 0.625, 0.75, 0.375, 0.0, 0.375, 0.25, 0.375, 0.5, 0.375, 0.75, 0.375, 0.75, 0.375, 1.0, 0.375, 1.0, 0.375, 0.75, 0.375, 0.5, 0.375, 0.75, 0.375, 0.75, 0.375, 0.5, 0.375, 0.0, 0.375, 0.25, 0.375, 0.25, 0.375, 0.0, 0.375, 0.25, 0.375, 0.25, 0.375, 0.25, 0.375, 0.25, 0.375, 0.25, 0.375, 0.5, 0.375, 0.5, 0.375, 0.25, 0.375, 0.25, 0.375, 0.5, 0.375, 0.5, 0.375, 0.25, 0.375, 0.5, 0.375, 0.5, 0.375, 0.5, 0.375, 0.5, 0.375, 0.5, 0.375, 0.25, 0.375, 0.25, 0.375, 0.5])
me_cube_010.use_remesh_fix_poles = True
me_cube_010.use_remesh_preserve_attributes = False
me_cube_010.use_mirror_vertex_groups = False
me_cube_010.update()
me_cube_031 = bpy.data.meshes.new('Cube.031')
me_cube_031.from_pydata([(-1.0, -0.1608, -0.2515), (-1.0, -0.2515, 0.1381), (-1.0, 0.2288, -0.1268), (-1.0, 0.1041, 0.2628), (1.0, -0.1608, -0.2515), (1.0, -0.2515, 0.1381), (1.0, 0.2288, -0.1268), (1.0, 0.1041, 0.2628)], [], [(0, 1, 3, 2), (2, 3, 7, 6), (6, 7, 5, 4), (4, 5, 1, 0), (2, 6, 4, 0), (7, 3, 1, 5)])
_uv = me_cube_031.uv_layers.new(name='UVMap')
_uv.uv.foreach_set('vector', [0.375, 0.0, 0.625, 0.0, 0.625, 0.25, 0.375, 0.25, 0.375, 0.25, 0.625, 0.25, 0.625, 0.5, 0.375, 0.5, 0.375, 0.5, 0.625, 0.5, 0.625, 0.75, 0.375, 0.75, 0.375, 0.75, 0.625, 0.75, 0.625, 1.0, 0.375, 1.0, 0.125, 0.5, 0.375, 0.5, 0.375, 0.75, 0.125, 0.75, 0.625, 0.5, 0.875, 0.5, 0.875, 0.75, 0.625, 0.75])
me_cube_031.use_remesh_fix_poles = True
me_cube_031.use_remesh_preserve_attributes = False
me_cube_031.use_mirror_vertex_groups = False
me_cube_031.update()
me_cube_041 = bpy.data.meshes.new('Cube.041')
me_cube_041.from_pydata([(-1.0, -0.1862, -0.2124), (-1.0, -0.1862, 0.114), (-1.0, 0.1862, -0.07462), (-1.0, 0.08775, 0.2124), (1.0, -0.1862, -0.2124), (1.0, -0.1862, 0.114), (1.0, 0.1862, -0.07462), (1.0, 0.08775, 0.2124)], [], [(0, 1, 3, 2), (2, 3, 7, 6), (6, 7, 5, 4), (4, 5, 1, 0), (2, 6, 4, 0), (7, 3, 1, 5)])
_uv = me_cube_041.uv_layers.new(name='UVMap')
_uv.uv.foreach_set('vector', [0.375, 0.0, 0.625, 0.0, 0.625, 0.25, 0.375, 0.25, 0.375, 0.25, 0.625, 0.25, 0.625, 0.5, 0.375, 0.5, 0.375, 0.5, 0.625, 0.5, 0.625, 0.75, 0.375, 0.75, 0.375, 0.75, 0.625, 0.75, 0.625, 1.0, 0.375, 1.0, 0.125, 0.5, 0.375, 0.5, 0.375, 0.75, 0.125, 0.75, 0.625, 0.5, 0.875, 0.5, 0.875, 0.75, 0.625, 0.75])
me_cube_041.use_remesh_fix_poles = True
me_cube_041.use_remesh_preserve_attributes = False
me_cube_041.use_mirror_vertex_groups = False
me_cube_041.update()
me_cube_033 = bpy.data.meshes.new('Cube.033')
me_cube_033.from_pydata([(-1.0, -0.2518, -0.2124), (-1.0, -0.3621, 0.2676), (-1.0, 0.2439, -0.06281), (-1.0, 0.1022, 0.4015), (1.0, -0.2518, -0.2124), (1.0, -0.3621, 0.2676), (1.0, 0.2439, -0.06281), (1.0, 0.1022, 0.4015)], [], [(0, 1, 3, 2), (2, 3, 7, 6), (6, 7, 5, 4), (4, 5, 1, 0), (2, 6, 4, 0), (7, 3, 1, 5)])
_uv = me_cube_033.uv_layers.new(name='UVMap')
_uv.uv.foreach_set('vector', [0.375, 0.0, 0.625, 0.0, 0.625, 0.25, 0.375, 0.25, 0.375, 0.25, 0.625, 0.25, 0.625, 0.5, 0.375, 0.5, 0.375, 0.5, 0.625, 0.5, 0.625, 0.75, 0.375, 0.75, 0.375, 0.75, 0.625, 0.75, 0.625, 1.0, 0.375, 1.0, 0.125, 0.5, 0.375, 0.5, 0.375, 0.75, 0.125, 0.75, 0.625, 0.5, 0.875, 0.5, 0.875, 0.75, 0.625, 0.75])
me_cube_033.use_remesh_fix_poles = True
me_cube_033.use_remesh_preserve_attributes = False
me_cube_033.use_mirror_vertex_groups = False
me_cube_033.update()
me_cube_030 = bpy.data.meshes.new('Cube.030')
me_cube_030.from_pydata([(-1.0, -0.1608, -0.2515), (-1.0, -0.2515, 0.1381), (-1.0, 0.2288, -0.1268), (-1.0, 0.1041, 0.2628), (1.0, -0.1608, -0.2515), (1.0, -0.2515, 0.1381), (1.0, 0.2288, -0.1268), (1.0, 0.1041, 0.2628)], [], [(0, 1, 3, 2), (2, 3, 7, 6), (6, 7, 5, 4), (4, 5, 1, 0), (2, 6, 4, 0), (7, 3, 1, 5)])
_uv = me_cube_030.uv_layers.new(name='UVMap')
_uv.uv.foreach_set('vector', [0.375, 0.0, 0.625, 0.0, 0.625, 0.25, 0.375, 0.25, 0.375, 0.25, 0.625, 0.25, 0.625, 0.5, 0.375, 0.5, 0.375, 0.5, 0.625, 0.5, 0.625, 0.75, 0.375, 0.75, 0.375, 0.75, 0.625, 0.75, 0.625, 1.0, 0.375, 1.0, 0.125, 0.5, 0.375, 0.5, 0.375, 0.75, 0.125, 0.75, 0.625, 0.5, 0.875, 0.5, 0.875, 0.75, 0.625, 0.75])
me_cube_030.use_remesh_fix_poles = True
me_cube_030.use_remesh_preserve_attributes = False
me_cube_030.use_mirror_vertex_groups = False
me_cube_030.update()
me_cube_042 = bpy.data.meshes.new('Cube.042')
me_cube_042.from_pydata([(-1.0, -0.1993, -0.1928), (-1.0, -0.2387, 0.09431), (-1.0, 0.2124, -0.1009), (-1.0, 0.1337, 0.2124), (1.0, -0.1993, -0.1928), (1.0, -0.2387, 0.09431), (1.0, 0.2124, -0.1009), (1.0, 0.1337, 0.2124)], [], [(0, 1, 3, 2), (2, 3, 7, 6), (6, 7, 5, 4), (4, 5, 1, 0), (2, 6, 4, 0), (7, 3, 1, 5)])
_uv = me_cube_042.uv_layers.new(name='UVMap')
_uv.uv.foreach_set('vector', [0.375, 0.0, 0.625, 0.0, 0.625, 0.25, 0.375, 0.25, 0.375, 0.25, 0.625, 0.25, 0.625, 0.5, 0.375, 0.5, 0.375, 0.5, 0.625, 0.5, 0.625, 0.75, 0.375, 0.75, 0.375, 0.75, 0.625, 0.75, 0.625, 1.0, 0.375, 1.0, 0.125, 0.5, 0.375, 0.5, 0.375, 0.75, 0.125, 0.75, 0.625, 0.5, 0.875, 0.5, 0.875, 0.75, 0.625, 0.75])
me_cube_042.use_remesh_fix_poles = True
me_cube_042.use_remesh_preserve_attributes = False
me_cube_042.use_mirror_vertex_groups = False
me_cube_042.update()
me_cube_001 = bpy.data.meshes.new('Cube.001')
me_cube_001.from_pydata([(-1.0, -1.0, -1.0), (-1.0, -1.488, 0.3876), (-1.0, 1.249, -0.3989), (-1.0, 0.7845, 1.0), (1.0, -1.0, -1.0), (1.0, -1.488, 0.3876), (1.0, 1.249, -0.3989), (1.0, 0.7845, 1.0)], [], [(0, 1, 3, 2), (2, 3, 7, 6), (6, 7, 5, 4), (4, 5, 1, 0), (2, 6, 4, 0), (7, 3, 1, 5)])
_uv = me_cube_001.uv_layers.new(name='UVMap')
_uv.uv.foreach_set('vector', [0.375, 0.0, 0.625, 0.0, 0.625, 0.25, 0.375, 0.25, 0.375, 0.25, 0.625, 0.25, 0.625, 0.5, 0.375, 0.5, 0.375, 0.5, 0.625, 0.5, 0.625, 0.75, 0.375, 0.75, 0.375, 0.75, 0.625, 0.75, 0.625, 1.0, 0.375, 1.0, 0.125, 0.5, 0.375, 0.5, 0.375, 0.75, 0.125, 0.75, 0.625, 0.5, 0.875, 0.5, 0.875, 0.75, 0.625, 0.75])
me_cube_001.use_remesh_fix_poles = True
me_cube_001.use_remesh_preserve_attributes = False
me_cube_001.use_mirror_vertex_groups = False
me_cube_001.update()
me_cube_009 = bpy.data.meshes.new('Cube.009')
me_cube_009.from_pydata([(-1.0, 0.0615, -0.932), (-1.0, -0.629, 0.5989), (-1.0, 0.6204, -0.6813), (-1.0, -0.09086, 0.8267), (1.0, 0.0615, -0.932), (1.0, -0.629, 0.5989), (1.0, 0.6204, -0.6813), (1.0, -0.09086, 0.8267)], [], [(0, 1, 3, 2), (2, 3, 7, 6), (6, 7, 5, 4), (4, 5, 1, 0), (2, 6, 4, 0), (7, 3, 1, 5)])
_uv = me_cube_009.uv_layers.new(name='UVMap')
_uv.uv.foreach_set('vector', [0.375, 0.0, 0.625, 0.0, 0.625, 0.25, 0.375, 0.25, 0.375, 0.25, 0.625, 0.25, 0.625, 0.5, 0.375, 0.5, 0.375, 0.5, 0.625, 0.5, 0.625, 0.75, 0.375, 0.75, 0.375, 0.75, 0.625, 0.75, 0.625, 1.0, 0.375, 1.0, 0.125, 0.5, 0.375, 0.5, 0.375, 0.75, 0.125, 0.75, 0.625, 0.5, 0.875, 0.5, 0.875, 0.75, 0.625, 0.75])
me_cube_009.use_remesh_fix_poles = True
me_cube_009.use_remesh_preserve_attributes = False
me_cube_009.use_mirror_vertex_groups = False
me_cube_009.update()
me_cube_005 = bpy.data.meshes.new('Cube.005')
me_cube_005.from_pydata([(-1.0, -0.7047, -0.639), (-1.0, -1.0, 0.1494), (-1.0, -0.3563, -0.4968), (-1.0, -0.69, 0.2562), (1.0, -0.7047, -0.639), (1.0, -1.0, 0.1494), (1.0, -0.3563, -0.4968), (1.0, -0.69, 0.2562), (-1.0, -0.8758, -0.1856), (-1.0, -0.548, -0.0624), (1.0, -0.548, -0.0624), (1.0, -0.8758, -0.1856), (-1.0, -0.4343, -0.3202), (1.0, -0.4343, -0.3202), (1.0, -0.7742, -0.4547), (-1.0, -0.7742, -0.4547), (-1.0, 0.882, 0.5111), (1.0, 0.882, 0.5111), (-1.0, 0.9958, 0.2532), (1.0, 0.9958, 0.2532), (-1.0, 0.4927, 0.3396), (-1.0, 0.6064, 0.08173), (1.0, 0.4927, 0.3396), (1.0, 0.6064, 0.08173), (-1.0, 0.6144, 0.3766), (1.0, 0.6144, 0.3766), (-1.0, 0.8758, 0.1626), (1.0, 0.8758, 0.1626), (-1.0, 1.089, -0.22), (-1.0, 0.7542, -0.3008), (1.0, 1.089, -0.22), (1.0, 0.7542, -0.3008), (-1.0, 0.7753, 0.7218), (1.0, 0.7753, 0.7218), (-1.0, 0.4913, 0.6201), (1.0, 0.4913, 0.6201)], [], [(8, 1, 3, 9), (9, 3, 7, 10), (10, 7, 5, 11), (11, 5, 1, 8), (2, 6, 4, 0), (7, 3, 1, 5), (14, 11, 8, 15), (13, 10, 11, 14), (26, 24, 16, 18), (15, 8, 9, 12), (0, 15, 12, 2), (2, 12, 13, 6), (6, 13, 14, 4), (4, 14, 15, 0), (18, 16, 17, 19), (25, 17, 33, 35), (27, 26, 18, 19), (25, 27, 19, 17), (10, 13, 23, 22), (13, 12, 21, 23), (9, 10, 22, 20), (12, 9, 20, 21), (22, 23, 27, 25), (21, 26, 28, 29), (20, 22, 25, 24), (21, 20, 24, 26), (31, 29, 28, 30), (26, 27, 30, 28), (23, 21, 29, 31), (27, 23, 31, 30), (34, 35, 33, 32), (16, 24, 34, 32), (17, 16, 32, 33), (24, 25, 35, 34)])
_uv = me_cube_005.uv_layers.new(name='UVMap')
_uv.uv.foreach_set('vector', [0.5091, 0.0, 0.625, 0.0, 0.625, 0.25, 0.5091, 0.25, 0.5091, 0.25, 0.625, 0.25, 0.625, 0.5, 0.5091, 0.5, 0.5091, 0.5, 0.625, 0.5, 0.625, 0.75, 0.5091, 0.75, 0.5091, 0.75, 0.625, 0.75, 0.625, 1.0, 0.5091, 1.0, 0.125, 0.5, 0.375, 0.5, 0.375, 0.75, 0.125, 0.75, 0.625, 0.5, 0.875, 0.5, 0.875, 0.75, 0.625, 0.75, 0.4295, 0.75, 0.5091, 0.75, 0.5091, 1.0, 0.4295, 1.0, 0.4295, 0.5, 0.5091, 0.5, 0.5091, 0.75, 0.4295, 0.75, 0.4295, 0.25, 0.5091, 0.25, 0.5091, 0.25, 0.4295, 0.25, 0.4295, 0.0, 0.5091, 0.0, 0.5091, 0.25, 0.4295, 0.25, 0.375, 0.0, 0.4295, 0.0, 0.4295, 0.25, 0.375, 0.25, 0.375, 0.25, 0.4295, 0.25, 0.4295, 0.5, 0.375, 0.5, 0.375, 0.5, 0.4295, 0.5, 0.4295, 0.75, 0.375, 0.75, 0.375, 0.75, 0.4295, 0.75, 0.4295, 1.0, 0.375, 1.0, 0.4295, 0.25, 0.5091, 0.25, 0.5091, 0.5, 0.4295, 0.5, 0.5091, 0.5, 0.5091, 0.5, 0.5091, 0.5, 0.5091, 0.5, 0.4295, 0.5, 0.4295, 0.25, 0.4295, 0.25, 0.4295, 0.5, 0.5091, 0.5, 0.4295, 0.5, 0.4295, 0.5, 0.5091, 0.5, 0.5091, 0.5, 0.4295, 0.5, 0.4295, 0.5, 0.5091, 0.5, 0.4295, 0.5, 0.4295, 0.25, 0.4295, 0.25, 0.4295, 0.5, 0.5091, 0.25, 0.5091, 0.5, 0.5091, 0.5, 0.5091, 0.25, 0.4295, 0.25, 0.5091, 0.25, 0.5091, 0.25, 0.4295, 0.25, 0.5091, 0.5, 0.4295, 0.5, 0.4295, 0.5, 0.5091, 0.5, 0.4295, 0.25, 0.4295, 0.25, 0.4295, 0.25, 0.4295, 0.25, 0.5091, 0.25, 0.5091, 0.5, 0.5091, 0.5, 0.5091, 0.25, 0.4295, 0.25, 0.5091, 0.25, 0.5091, 0.25, 0.4295, 0.25, 0.4295, 0.5, 0.4295, 0.25, 0.4295, 0.25, 0.4295, 0.5, 0.4295, 0.25, 0.4295, 0.5, 0.4295, 0.5, 0.4295, 0.25, 0.4295, 0.5, 0.4295, 0.25, 0.4295, 0.25, 0.4295, 0.5, 0.4295, 0.5, 0.4295, 0.5, 0.4295, 0.5, 0.4295, 0.5, 0.5091, 0.25, 0.5091, 0.5, 0.5091, 0.5, 0.5091, 0.25, 0.5091, 0.25, 0.5091, 0.25, 0.5091, 0.25, 0.5091, 0.25, 0.5091, 0.5, 0.5091, 0.25, 0.5091, 0.25, 0.5091, 0.5, 0.5091, 0.25, 0.5091, 0.5, 0.5091, 0.5, 0.5091, 0.25])
me_cube_005.use_remesh_fix_poles = True
me_cube_005.use_remesh_preserve_attributes = False
me_cube_005.use_mirror_vertex_groups = False
me_cube_005.update()
me_cube_019 = bpy.data.meshes.new('Cube.019')
me_cube_019.from_pydata([(-1.0, -0.4566, -0.6992), (-1.0, -0.6834, 0.3385), (-1.0, 0.4267, -0.2282), (-1.0, 0.05493, 0.7149), (1.0, -0.4566, -0.6992), (1.0, -0.6834, 0.3385), (1.0, 0.4267, -0.2282), (1.0, 0.05493, 0.7149), (-1.0, -0.5421, -0.1162), (-1.0, 0.2334, 0.2622), (1.0, 0.2334, 0.2622), (1.0, -0.5421, -0.1162), (-1.0, 0.5848, 0.5172), (-1.0, 0.6835, 0.08978), (1.0, 0.6835, 0.08978), (1.0, 0.5848, 0.5172)], [], [(8, 1, 3, 9), (9, 3, 7, 10), (10, 7, 5, 11), (11, 5, 1, 8), (2, 6, 4, 0), (7, 3, 1, 5), (4, 11, 8, 0), (6, 10, 11, 4), (10, 6, 14, 15), (0, 8, 9, 2), (13, 12, 15, 14), (6, 2, 13, 14), (9, 10, 15, 12), (2, 9, 12, 13)])
_uv = me_cube_019.uv_layers.new(name='UVMap')
_uv.uv.foreach_set('vector', [0.505, 0.0, 0.625, 0.0, 0.625, 0.25, 0.505, 0.25, 0.505, 0.25, 0.625, 0.25, 0.625, 0.5, 0.505, 0.5, 0.505, 0.5, 0.625, 0.5, 0.625, 0.75, 0.505, 0.75, 0.505, 0.75, 0.625, 0.75, 0.625, 1.0, 0.505, 1.0, 0.125, 0.5, 0.375, 0.5, 0.375, 0.75, 0.125, 0.75, 0.625, 0.5, 0.875, 0.5, 0.875, 0.75, 0.625, 0.75, 0.375, 0.75, 0.505, 0.75, 0.505, 1.0, 0.375, 1.0, 0.375, 0.5, 0.505, 0.5, 0.505, 0.75, 0.375, 0.75, 0.505, 0.5, 0.375, 0.5, 0.375, 0.5, 0.505, 0.5, 0.375, 0.0, 0.505, 0.0, 0.505, 0.25, 0.375, 0.25, 0.375, 0.25, 0.505, 0.25, 0.505, 0.5, 0.375, 0.5, 0.375, 0.5, 0.125, 0.5, 0.125, 0.5, 0.375, 0.5, 0.505, 0.25, 0.505, 0.5, 0.505, 0.5, 0.505, 0.25, 0.375, 0.25, 0.505, 0.25, 0.505, 0.25, 0.375, 0.25])
me_cube_019.use_remesh_fix_poles = True
me_cube_019.use_remesh_preserve_attributes = False
me_cube_019.use_mirror_vertex_groups = False
me_cube_019.update()
me_cube_034 = bpy.data.meshes.new('Cube.034')
me_cube_034.from_pydata([(-1.0, -1.132, -0.7543), (-1.0, -1.208, -0.3987), (-1.0, 1.123, 0.3325), (-1.0, 1.161, 0.7259), (1.0, -1.132, -0.7543), (1.0, -1.208, -0.3987), (1.0, 1.123, 0.3325), (1.0, 1.161, 0.7259), (-1.0, -0.6052, -0.5178), (-1.0, -0.7904, -0.1736), (1.0, -0.6052, -0.5178), (1.0, -0.7904, -0.1736), (-1.0, -0.3923, -0.008868), (1.0, -0.2748, -0.341), (-1.0, -0.2748, -0.341), (1.0, -0.3923, -0.008868), (-1.0, 0.2361, 0.2869), (1.0, 0.4221, 0.01226), (-1.0, 0.4221, 0.01226), (1.0, 0.2361, 0.2869), (-1.0, 0.7354, 0.524), (1.0, 0.8124, 0.2508), (-1.0, 0.8124, 0.2508), (1.0, 0.7354, 0.524), (-1.0, 0.09532, -1.21), (-1.0, -0.1973, -1.349), (1.0, -0.1973, -1.349), (1.0, 0.09532, -1.21), (-1.0, 1.069, -0.5333), (-1.0, 0.9718, -1.036), (1.0, 0.9718, -1.036), (1.0, 1.069, -0.5333), (1.0, -0.6048, 0.4699), (1.0, -1.003, 0.3052), (-1.0, -1.003, 0.3052), (-1.0, -0.6048, 0.4699), (1.0, 0.5228, 1.003), (1.0, 0.02358, 0.7657), (-1.0, 0.02358, 0.7657), (-1.0, 0.5228, 1.003)], [], [(22, 20, 3, 2), (2, 3, 7, 6), (10, 11, 5, 4), (4, 5, 1, 0), (8, 10, 4, 0), (11, 9, 1, 5), (11, 15, 32, 33), (13, 10, 26, 27), (13, 15, 11, 10), (0, 1, 9, 8), (17, 19, 15, 13), (18, 17, 13, 14), (19, 16, 12, 15), (8, 9, 12, 14), (16, 19, 37, 38), (8, 14, 24, 25), (21, 23, 19, 17), (14, 12, 16, 18), (6, 7, 23, 21), (2, 6, 21, 22), (7, 3, 20, 23), (18, 16, 20, 22), (24, 27, 26, 25), (28, 31, 30, 29), (22, 21, 31, 28), (18, 22, 28, 29), (10, 8, 25, 26), (21, 17, 30, 31), (17, 18, 29, 30), (14, 13, 27, 24), (32, 35, 34, 33), (36, 39, 38, 37), (15, 12, 35, 32), (23, 20, 39, 36), (19, 23, 36, 37), (12, 9, 34, 35), (9, 11, 33, 34), (20, 16, 38, 39)])
_uv = me_cube_034.uv_layers.new(name='UVMap')
_uv.uv.foreach_set('vector', [0.375, 0.2051, 0.625, 0.2051, 0.625, 0.25, 0.375, 0.25, 0.375, 0.25, 0.625, 0.25, 0.625, 0.5, 0.375, 0.5, 0.375, 0.6999, 0.625, 0.6999, 0.625, 0.75, 0.375, 0.75, 0.375, 0.75, 0.625, 0.75, 0.625, 1.0, 0.375, 1.0, 0.125, 0.6999, 0.375, 0.6999, 0.375, 0.75, 0.125, 0.75, 0.625, 0.6999, 0.875, 0.6999, 0.875, 0.75, 0.625, 0.75, 0.625, 0.6999, 0.625, 0.6549, 0.625, 0.6549, 0.625, 0.6999, 0.375, 0.6549, 0.375, 0.6999, 0.375, 0.6999, 0.375, 0.6549, 0.375, 0.6549, 0.625, 0.6549, 0.625, 0.6999, 0.375, 0.6999, 0.375, 0.0, 0.625, 0.0, 0.625, 0.05005, 0.375, 0.05005, 0.375, 0.5976, 0.625, 0.5976, 0.625, 0.6549, 0.375, 0.6549, 0.125, 0.5976, 0.375, 0.5976, 0.375, 0.6549, 0.125, 0.6549, 0.625, 0.5976, 0.875, 0.5976, 0.875, 0.6549, 0.625, 0.6549, 0.375, 0.05005, 0.625, 0.05005, 0.625, 0.09506, 0.375, 0.09506, 0.875, 0.5976, 0.625, 0.5976, 0.625, 0.5976, 0.875, 0.5976, 0.375, 0.05005, 0.375, 0.09506, 0.375, 0.09506, 0.375, 0.05005, 0.375, 0.5449, 0.625, 0.5449, 0.625, 0.5976, 0.375, 0.5976, 0.375, 0.09506, 0.625, 0.09506, 0.625, 0.1524, 0.375, 0.1524, 0.375, 0.5, 0.625, 0.5, 0.625, 0.5449, 0.375, 0.5449, 0.125, 0.5, 0.375, 0.5, 0.375, 0.5449, 0.125, 0.5449, 0.625, 0.5, 0.875, 0.5, 0.875, 0.5449, 0.625, 0.5449, 0.375, 0.1524, 0.625, 0.1524, 0.625, 0.2051, 0.375, 0.2051, 0.125, 0.6549, 0.375, 0.6549, 0.375, 0.6999, 0.125, 0.6999, 0.125, 0.5449, 0.375, 0.5449, 0.375, 0.5976, 0.125, 0.5976, 0.125, 0.5449, 0.375, 0.5449, 0.375, 0.5449, 0.125, 0.5449, 0.375, 0.1524, 0.375, 0.2051, 0.375, 0.2051, 0.375, 0.1524, 0.375, 0.6999, 0.125, 0.6999, 0.125, 0.6999, 0.375, 0.6999, 0.375, 0.5449, 0.375, 0.5976, 0.375, 0.5976, 0.375, 0.5449, 0.375, 0.5976, 0.125, 0.5976, 0.125, 0.5976, 0.375, 0.5976, 0.125, 0.6549, 0.375, 0.6549, 0.375, 0.6549, 0.125, 0.6549, 0.625, 0.6549, 0.875, 0.6549, 0.875, 0.6999, 0.625, 0.6999, 0.625, 0.5449, 0.875, 0.5449, 0.875, 0.5976, 0.625, 0.5976, 0.625, 0.6549, 0.875, 0.6549, 0.875, 0.6549, 0.625, 0.6549, 0.625, 0.5449, 0.875, 0.5449, 0.875, 0.5449, 0.625, 0.5449, 0.625, 0.5976, 0.625, 0.5449, 0.625, 0.5449, 0.625, 0.5976, 0.625, 0.09506, 0.625, 0.05005, 0.625, 0.05005, 0.625, 0.09506, 0.875, 0.6999, 0.625, 0.6999, 0.625, 0.6999, 0.875, 0.6999, 0.625, 0.2051, 0.625, 0.1524, 0.625, 0.1524, 0.625, 0.2051])
me_cube_034.use_remesh_fix_poles = True
me_cube_034.use_remesh_preserve_attributes = False
me_cube_034.use_mirror_vertex_groups = False
me_cube_034.update()
me_cube_044 = bpy.data.meshes.new('Cube.044')
me_cube_044.from_pydata([(-1.0, -0.1523, -0.4804), (-1.0, -0.2617, 0.3601), (-1.0, 0.1906, -0.4421), (-1.0, 0.0429, 0.4257), (1.0, -0.1523, -0.4804), (1.0, -0.2617, 0.3601), (1.0, 0.1906, -0.4421), (1.0, 0.0429, 0.4257)], [], [(0, 1, 3, 2), (2, 3, 7, 6), (6, 7, 5, 4), (4, 5, 1, 0), (2, 6, 4, 0), (7, 3, 1, 5)])
_uv = me_cube_044.uv_layers.new(name='UVMap')
_uv.uv.foreach_set('vector', [0.375, 0.0, 0.625, 0.0, 0.625, 0.25, 0.375, 0.25, 0.375, 0.25, 0.625, 0.25, 0.625, 0.5, 0.375, 0.5, 0.375, 0.5, 0.625, 0.5, 0.625, 0.75, 0.375, 0.75, 0.375, 0.75, 0.625, 0.75, 0.625, 1.0, 0.375, 1.0, 0.125, 0.5, 0.375, 0.5, 0.375, 0.75, 0.125, 0.75, 0.625, 0.5, 0.875, 0.5, 0.875, 0.75, 0.625, 0.75])
me_cube_044.use_remesh_fix_poles = True
me_cube_044.use_remesh_preserve_attributes = False
me_cube_044.use_mirror_vertex_groups = False
me_cube_044.update()

# ---- objects
ob_mapbase = bpy.data.objects.new('MapBase', me_cube)
ob_referenceimage = bpy.data.objects.new('ReferenceImage', None)
ob_aldworth____fernhurst = bpy.data.objects.new('Aldworth  & Fernhurst', me_cube_046)
ob_ardpatrick = bpy.data.objects.new('Ardpatrick', me_cube_039)
ob_ashford___askive = bpy.data.objects.new('Ashford & Askive', me_cube_045)
ob_aula_maxima = bpy.data.objects.new('Aula Maxima', me_cube_017)
ob_biosciences_research_institute = bpy.data.objects.new('Biosciences Research Institute', me_cube_004)
ob_bloomfield_terrace = bpy.data.objects.new('Bloomfield Terrace', me_cube_029)
ob_boole_lecture_theatres = bpy.data.objects.new('Boole Lecture Theatres', me_cube_015)
ob_boole_library = bpy.data.objects.new('Boole Library', me_cube_016)
ob_brighton_villas = bpy.data.objects.new('Brighton Villas', me_cube_028)
ob_brookfield = bpy.data.objects.new('Brookfield', me_cube_002)
ob_buildings_and_estates = bpy.data.objects.new('Buildings and Estates', me_cube_011)
ob_carrigbawn___safari = bpy.data.objects.new('Carrigbawn & Safari', me_cube_047)
ob_carrigside = bpy.data.objects.new('Carrigside', me_cube_036)
ob_castlewhite_apartments = bpy.data.objects.new('Castlewhite Apartments', me_cube_026)
ob_cavanagh_pharmacy_building = bpy.data.objects.new('Cavanagh Pharmacy Building', me_cube_007)
ob_civil_engineering_building = bpy.data.objects.new('Civil Engineering Building', me_cube_013)
ob_college_view = bpy.data.objects.new('College View', me_cube_040)
ob_crawford_observatory = bpy.data.objects.new('Crawford Observatory', me_cube_014)
ob_creche = bpy.data.objects.new('Creche', me_cube_003)
ob_crossleigh = bpy.data.objects.new('Crossleigh', me_cube_022)
ob_elderwood = bpy.data.objects.new('Elderwood', me_cube_037)
ob_electrical_engineering_building = bpy.data.objects.new('Electrical Engineering Building', me_cube_012)
ob_food_science_and_technology_building = bpy.data.objects.new('Food Science and Technology Building', me_cube_006)
ob_gate_lodge__college_road = bpy.data.objects.new('Gate Lodge (College Road)', me_cube_035)
ob_gate_lodge__gaol_bridge = bpy.data.objects.new('Gate Lodge (Gaol Bridge)', me_cube_018)
ob_gate_lodge__western_road = bpy.data.objects.new('Gate Lodge (Western Road)', me_cube_025)
ob_geography_building = bpy.data.objects.new('Geography Building', me_cube_023)
ob_glenlee = bpy.data.objects.new('Glenlee', me_cube_032)
ob_honan_chapel = bpy.data.objects.new('Honan Chapel', me_cube_020)
ob_iona = bpy.data.objects.new('Iona', me_cube_038)
ob_kane_building = bpy.data.objects.new('Kane Building', me_cube_008)
ob_knocknacool = bpy.data.objects.new('Knocknacool', me_cube_043)
ob_lee_holme = bpy.data.objects.new('Lee Holme', me_cube_021)
ob_lewis_glucksman_gallery = bpy.data.objects.new('Lewis Glucksman Gallery', me_cube_024)
ob_lucan_place = bpy.data.objects.new('Lucan Place', me_cube_027)
ob_main_restaurant = bpy.data.objects.new('Main Restaurant', me_cube_010)
ob_roseleigh = bpy.data.objects.new('Roseleigh', me_cube_031)
ob_silverdale = bpy.data.objects.new('Silverdale', me_cube_041)
ob_st_kildas = bpy.data.objects.new('St Kildas', me_cube_033)
ob_the_laurels = bpy.data.objects.new('The Laurels', me_cube_030)
ob_tyrconnell = bpy.data.objects.new('Tyrconnell', me_cube_042)
ob_western_gateway_building = bpy.data.objects.new('Western Gateway Building', me_cube_001)
ob_windle_building = bpy.data.objects.new('Windle Building', me_cube_009)
ob_ras_na_laoi = bpy.data.objects.new('Áras Na Laoi', me_cube_005)
ob_ras_na_mac_l_inn___student_center = bpy.data.objects.new('Áras na Mac Léinn / Student Center', me_cube_019)
ob_o_rahilly_building = bpy.data.objects.new('O Rahilly Building', me_cube_034)
ob_perrott_avenue = bpy.data.objects.new('Perrott Avenue', me_cube_044)

# ---- transforms, parenting, visibility, modifiers, constraints
ob_mapbase.location = (0.0, 0.0, 0.0)
ob_mapbase.scale = (1.0, 10.5, 6.91)
ob_mapbase.lock_rotations_4d = False
ob_mapbase.empty_display_type = 'ARROWS'
ob_mapbase.lineart.crease_threshold = 0.0
ob_referenceimage.location = (0.0, 0.0, 0.0)
ob_referenceimage.rotation_euler = (1.571, 0.0, 1.571)
ob_referenceimage.scale = (5.0, 5.0, 5.0)
ob_referenceimage.empty_display_type = 'IMAGE'
ob_referenceimage.empty_display_size = 5.0
ob_referenceimage.empty_image_depth = 'BACK'
ob_referenceimage.show_empty_image_perspective = False
ob_referenceimage.empty_image_side = 'FRONT'
ob_referenceimage.lineart.crease_threshold = 0.0
ob_aldworth____fernhurst.location = (0.6801, 10.68, 1.843)
ob_aldworth____fernhurst.lineart.crease_threshold = 0.0
ob_ardpatrick.location = (0.6801, 7.579, -2.996)
ob_ardpatrick.lineart.crease_threshold = 0.0
ob_ashford___askive.location = (0.6801, 10.68, 2.286)
ob_ashford___askive.lineart.crease_threshold = 0.0
ob_aula_maxima.location = (0.6801, 5.086, 1.457)
ob_aula_maxima.lineart.crease_threshold = 0.0
ob_biosciences_research_institute.location = (0.6801, -1.892, -1.211)
ob_biosciences_research_institute.lineart.crease_threshold = 0.0
ob_bloomfield_terrace.location = (0.6801, -0.3875, 3.138)
ob_bloomfield_terrace.lineart.crease_threshold = 0.0
ob_boole_lecture_theatres.location = (0.6801, 5.428, -1.116)
ob_boole_lecture_theatres.lineart.crease_threshold = 0.0
ob_boole_library.location = (0.6801, 6.366, -0.7744)
ob_boole_library.lineart.crease_threshold = 0.0
ob_brighton_villas.location = (0.6801, -1.956, 2.703)
ob_brighton_villas.lineart.crease_threshold = 0.0
ob_brookfield.location = (0.6801, -9.095, -4.548)
ob_brookfield.lineart.crease_threshold = 0.0
ob_buildings_and_estates.location = (0.6801, 4.182, -1.796)
ob_buildings_and_estates.lineart.crease_threshold = 0.0
ob_carrigbawn___safari.location = (0.6801, 10.7, 1.411)
ob_carrigbawn___safari.lineart.crease_threshold = 0.0
ob_carrigside.location = (0.6801, 5.075, -3.383)
ob_carrigside.lineart.crease_threshold = 0.0
ob_castlewhite_apartments.location = (0.6801, 0.04725, 2.287)
ob_castlewhite_apartments.lineart.crease_threshold = 0.0
ob_cavanagh_pharmacy_building.location = (0.6801, -0.5513, -3.183)
ob_cavanagh_pharmacy_building.lineart.crease_threshold = 0.0
ob_civil_engineering_building.location = (0.6801, 4.922, -2.197)
ob_civil_engineering_building.lineart.crease_threshold = 0.0
ob_college_view.location = (0.6801, 7.675, -4.3)
ob_college_view.lineart.crease_threshold = 0.0
ob_crawford_observatory.location = (0.6801, 4.85, -1.477)
ob_crawford_observatory.lineart.crease_threshold = 0.0
ob_creche.location = (0.6801, -7.937, -3.292)
ob_creche.lineart.crease_threshold = 0.0
ob_crossleigh.location = (0.6801, 9.325, 2.26)
ob_crossleigh.lineart.crease_threshold = 0.0
ob_elderwood.location = (0.6801, 6.181, -3.138)
ob_elderwood.lineart.crease_threshold = 0.0
ob_electrical_engineering_building.location = (0.6801, 3.048, -2.489)
ob_electrical_engineering_building.lineart.crease_threshold = 0.0
ob_food_science_and_technology_building.location = (0.6801, 0.63, -1.496)
ob_food_science_and_technology_building.lineart.crease_threshold = 0.0
ob_gate_lodge__college_road.location = (0.6801, 7.107, -2.022)
ob_gate_lodge__college_road.lineart.crease_threshold = 0.0
ob_gate_lodge__gaol_bridge.location = (0.6801, 3.468, 2.06)
ob_gate_lodge__gaol_bridge.lineart.crease_threshold = 0.0
ob_gate_lodge__western_road.location = (0.6801, 9.753, 5.217)
ob_gate_lodge__western_road.lineart.crease_threshold = 0.0
ob_geography_building.location = (0.6801, 9.592, 3.19)
ob_geography_building.lineart.crease_threshold = 0.0
ob_glenlee.location = (0.6801, 2.404, 5.228)
ob_glenlee.lineart.crease_threshold = 0.0
ob_honan_chapel.location = (0.6801, 9.254, 1.126)
ob_honan_chapel.lineart.crease_threshold = 0.0
ob_iona.location = (0.6801, 7.589, -2.939)
ob_iona.lineart.crease_threshold = 0.0
ob_kane_building.location = (0.6801, 2.121, -0.6805)
ob_kane_building.lineart.crease_threshold = 0.0
ob_knocknacool.location = (0.6801, 9.944, -2.157)
ob_knocknacool.lineart.crease_threshold = 0.0
ob_lee_holme.location = (0.6801, 9.459, 1.614)
ob_lee_holme.lineart.crease_threshold = 0.0
ob_lewis_glucksman_gallery.location = (0.6801, 8.057, 4.442)
ob_lewis_glucksman_gallery.lineart.crease_threshold = 0.0
ob_lucan_place.location = (0.6801, -2.599, 2.467)
ob_lucan_place.lineart.crease_threshold = 0.0
ob_main_restaurant.location = (0.6801, 4.064, -0.7246)
ob_main_restaurant.lineart.crease_threshold = 0.0
ob_roseleigh.location = (0.6801, -0.1134, 5.16)
ob_roseleigh.lineart.crease_threshold = 0.0
ob_silverdale.location = (0.6801, 8.71, -4.071)
ob_silverdale.lineart.crease_threshold = 0.0
ob_st_kildas.location = (0.6801, 7.545, 6.63)
ob_st_kildas.lineart.crease_threshold = 0.0
ob_the_laurels.location = (0.6801, -0.5217, 5.024)
ob_the_laurels.lineart.crease_threshold = 0.0
ob_tyrconnell.location = (0.6801, 9.438, -3.861)
ob_tyrconnell.lineart.crease_threshold = 0.0
ob_western_gateway_building.location = (0.6801, -8.443, 0.0)
ob_western_gateway_building.lineart.crease_threshold = 0.0
ob_windle_building.location = (0.6801, 3.321, 0.245)
ob_windle_building.lineart.crease_threshold = 0.0
ob_ras_na_laoi.location = (0.6801, -0.3119, -0.4064)
ob_ras_na_laoi.lineart.crease_threshold = 0.0
ob_ras_na_mac_l_inn___student_center.location = (0.6801, 8.296, 1.96)
ob_ras_na_mac_l_inn___student_center.lineart.crease_threshold = 0.0
ob_o_rahilly_building.location = (0.6801, 8.458, -0.3119)
ob_o_rahilly_building.lineart.crease_threshold = 0.0
ob_perrott_avenue.location = (0.6801, 10.13, -3.511)
ob_perrott_avenue.lineart.crease_threshold = 0.0

# ---- collection membership
col_collection.objects.link(ob_mapbase)
col_collection.objects.link(ob_referenceimage)
col_buildings.objects.link(ob_aldworth____fernhurst)
col_buildings.objects.link(ob_ardpatrick)
col_buildings.objects.link(ob_ashford___askive)
col_buildings.objects.link(ob_aula_maxima)
col_buildings.objects.link(ob_biosciences_research_institute)
col_buildings.objects.link(ob_bloomfield_terrace)
col_buildings.objects.link(ob_boole_lecture_theatres)
col_buildings.objects.link(ob_boole_library)
col_buildings.objects.link(ob_brighton_villas)
col_buildings.objects.link(ob_brookfield)
col_buildings.objects.link(ob_buildings_and_estates)
col_buildings.objects.link(ob_carrigbawn___safari)
col_buildings.objects.link(ob_carrigside)
col_buildings.objects.link(ob_castlewhite_apartments)
col_buildings.objects.link(ob_cavanagh_pharmacy_building)
col_buildings.objects.link(ob_civil_engineering_building)
col_buildings.objects.link(ob_college_view)
col_buildings.objects.link(ob_crawford_observatory)
col_buildings.objects.link(ob_creche)
col_buildings.objects.link(ob_crossleigh)
col_buildings.objects.link(ob_elderwood)
col_buildings.objects.link(ob_electrical_engineering_building)
col_buildings.objects.link(ob_food_science_and_technology_building)
col_buildings.objects.link(ob_gate_lodge__college_road)
col_buildings.objects.link(ob_gate_lodge__gaol_bridge)
col_buildings.objects.link(ob_gate_lodge__western_road)
col_buildings.objects.link(ob_geography_building)
col_buildings.objects.link(ob_glenlee)
col_buildings.objects.link(ob_honan_chapel)
col_buildings.objects.link(ob_iona)
col_buildings.objects.link(ob_kane_building)
col_buildings.objects.link(ob_knocknacool)
col_buildings.objects.link(ob_lee_holme)
col_buildings.objects.link(ob_lewis_glucksman_gallery)
col_buildings.objects.link(ob_lucan_place)
col_buildings.objects.link(ob_main_restaurant)
col_buildings.objects.link(ob_roseleigh)
col_buildings.objects.link(ob_silverdale)
col_buildings.objects.link(ob_st_kildas)
col_buildings.objects.link(ob_the_laurels)
col_buildings.objects.link(ob_tyrconnell)
col_buildings.objects.link(ob_western_gateway_building)
col_buildings.objects.link(ob_windle_building)
col_buildings.objects.link(ob_ras_na_laoi)
col_buildings.objects.link(ob_ras_na_mac_l_inn___student_center)
col_buildings.objects.link(ob_o_rahilly_building)
col_buildings.objects.link(ob_perrott_avenue)

# ---- scene / render settings (as saved in the file)
scene.frame_start = 1; scene.frame_end = 250; scene.frame_set(1)
scene.render.engine = 'BLENDER_EEVEE_NEXT'
scene.cycles.use_denoising = False
scene.cycles.samples = 128
scene.cycles.sampling_pattern = 'TABULATED_SOBOL'
scene.cycles.use_adaptive_sampling = False
scene.cycles.use_light_tree = False
scene.view_settings.view_transform = 'Filmic'
bpy.context.view_layer.update()

# ---- added for rendering (the .blend has no active camera and no usable light): camera, sun
cam_auto = bpy.data.cameras.new('AutoCamera')
cam_auto.lens = 50.0
cam_auto.sensor_width = 36.0
cam_auto.clip_end = 1000.0
ob_auto_camera = bpy.data.objects.new('AutoCamera', cam_auto)
scene.collection.objects.link(ob_auto_camera)
ob_auto_camera.location = (25.4835, -30.5086, 20.2586)
ob_auto_camera.rotation_euler = (1.09748, -7.21219e-08, 0.694738)
scene.camera = ob_auto_camera
light_auto_sun = bpy.data.lights.new('AutoSun', 'SUN')
light_auto_sun.energy = 3.0
light_auto_sun.angle = 0.0523599
ob_auto_sun = bpy.data.objects.new('AutoSun', light_auto_sun)
scene.collection.objects.link(ob_auto_sun)
ob_auto_sun.rotation_euler = (0.872665, 0.174533, 0.523599)
bpy.context.view_layer.update()

